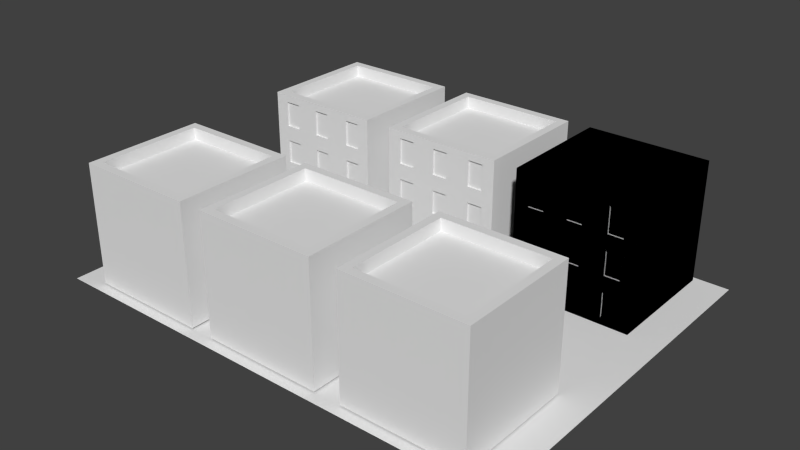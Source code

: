 # Source: Projeto.blend  (saved by Blender 2.76.0; exported with 4.5.12 LTS)
import bpy
from mathutils import Matrix  # noqa: F401  (used for matrix-valued properties, if any)

bpy.ops.wm.read_factory_settings(use_empty=True)
scene = bpy.context.scene
scene.name = 'Scene'

# ---- collections
col_collection_1 = bpy.data.collections.new('Collection 1'); scene.collection.children.link(col_collection_1)

# ---- materials (node trees are filled in below, after node groups)
mat_material = bpy.data.materials.new('Material')
mat_material.alpha_threshold = 0.0
mat_material.use_transparent_shadow = False
mat_material.roughness = 0.5
mat_material.line_color = (0.0, 0.0, 0.0, 1.0)

# ---- material node trees

# ---- world
world_world = bpy.data.worlds.new('World'); scene.world = world_world
world_world.color = (0.05088, 0.05088, 0.05088)
world_world.use_sun_shadow = False
world_world.sun_shadow_jitter_overblur = 0.0
world_world.cycles.sampling_method = 'MANUAL'
world_world.cycles.sample_map_resolution = 256

# ---- meshes
me_cube_011 = bpy.data.meshes.new('Cube.011')
me_cube_011.from_pydata([(1.007, 1.833, -1.04), (1.007, -0.1669, -1.04), (-0.9925, -0.1669, -1.04), (-0.9925, 1.833, -1.04), (1.007, 1.833, 0.9601), (1.007, -0.1669, 0.9601), (-0.9925, -0.1669, 0.9601), (-0.9925, 1.833, 0.9601), (0.8692, 1.695, 0.9601), (0.8692, -0.02863, 0.9601), (-0.8542, 1.695, 0.9601), (-0.8542, -0.02863, 0.9601), (0.8692, 1.695, 0.7638), (0.8692, -0.02863, 0.7638), (-0.8542, 1.695, 0.7638), (-0.8542, -0.02863, 0.7638), (1.007, -0.1669, 0.4048), (-0.9925, -0.1669, 0.4073), (1.007, -0.1669, -0.2509), (-0.9925, -0.1669, -0.2586), (1.007, -0.1669, 0.141), (-0.9925, -0.1669, 0.141), (1.007, -0.1669, 0.8342), (-0.9925, -0.1669, 0.8367), (-0.9925, -0.1669, -0.9265), (1.007, -0.1669, -0.9265), (-0.9925, -0.1669, -0.5224), (1.007, -0.1669, -0.5224), (-0.769, -0.1669, 0.8364), (-0.769, -0.1669, -0.9265), (-0.769, -0.1669, -0.5224), (-0.769, -0.1669, -1.04), (-0.769, -0.1669, 0.407), (-0.769, -0.1669, -0.2577), (-0.769, -0.1669, 0.141), (-0.5025, -0.1669, 0.8361), (-0.5025, -0.1669, -1.04), (-0.5025, -0.1669, -0.9265), (-0.5025, -0.1669, -0.5224), (-0.5025, -0.1669, 0.4067), (-0.5025, -0.1669, -0.2567), (-0.5025, -0.1669, 0.141), (-0.1204, -0.1669, 0.8356), (-0.1204, -0.1669, -0.9265), (-0.1204, -0.1669, -0.5224), (-0.1204, -0.1669, 0.4062), (-0.1204, -0.1669, -0.2552), (-0.1204, -0.1669, 0.141), (0.1373, -0.1669, 0.8353), (0.1329, -0.1669, -0.9265), (0.1339, -0.1669, -0.5224), (0.1362, -0.1669, 0.4059), (0.1346, -0.1669, -0.2542), (0.1355, -0.1669, 0.141), (0.5416, -0.1669, 0.8347), (0.5505, -0.1669, -0.9265), (0.5484, -0.1669, -0.5224), (0.5438, -0.1669, 0.4054), (0.5471, -0.1669, -0.2526), (0.5451, -0.1669, 0.141), (0.7993, -0.1669, 0.8344), (0.7993, -0.1669, -0.9265), (0.7993, -0.1669, -0.5224), (0.7993, -0.1669, 0.405), (0.7993, -0.1669, -0.2517), (0.7993, -0.1669, 0.141), (-0.769, -0.1384, 0.8364), (-0.769, -0.1384, 0.407), (-0.769, -0.1384, -0.5224), (-0.769, -0.1384, -0.9265), (-0.769, -0.1384, 0.141), (-0.769, -0.1384, -0.2577), (-0.5025, -0.1384, 0.8361), (-0.5025, -0.1384, -0.9265), (-0.5025, -0.1384, -0.5224), (-0.5025, -0.1384, 0.4067), (-0.5025, -0.1384, -0.2567), (-0.5025, -0.1384, 0.141), (-0.1204, -0.1384, -0.5224), (-0.1204, -0.1384, -0.9265), (-0.1204, -0.1384, 0.141), (-0.1204, -0.1384, -0.2552), (-0.1204, -0.1384, 0.8356), (-0.1204, -0.1384, 0.4062), (0.1373, -0.1384, 0.8353), (0.1329, -0.1384, -0.9265), (0.1339, -0.1384, -0.5224), (0.1362, -0.1384, 0.4059), (0.1346, -0.1384, -0.2542), (0.1355, -0.1384, 0.141), (0.5416, -0.1384, 0.8347), (0.5438, -0.1384, 0.4054), (0.5484, -0.1384, -0.5224), (0.5505, -0.1384, -0.9265), (0.5451, -0.1384, 0.141), (0.5471, -0.1384, -0.2526), (0.7993, -0.1384, 0.8344), (0.7993, -0.1384, -0.9265), (0.7993, -0.1384, -0.5224), (0.7993, -0.1384, 0.405), (0.7993, -0.1384, -0.2517), (0.7993, -0.1384, 0.141)], [], [(10, 11, 15, 14), (7, 6, 11, 10), (0, 4, 5, 22, 16, 20, 18, 27, 25, 1), (31, 29, 24, 2), (2, 24, 26, 19, 21, 17, 23, 6, 7, 3), (4, 0, 3, 7), (4, 7, 10, 8), (6, 5, 9, 11), (5, 4, 8, 9), (12, 14, 15, 13), (8, 10, 14, 12), (11, 9, 13, 15), (9, 8, 12, 13), (32, 28, 23, 17), (33, 34, 21, 19), (34, 32, 17, 21), (22, 5, 6, 23, 28, 35, 42, 48, 54, 60), (29, 30, 26, 24), (30, 33, 19, 26), (44, 46, 40, 38), (47, 45, 39, 41), (45, 42, 35, 39), (1, 25, 61, 55, 49, 43, 37, 36), (43, 44, 38, 37), (46, 47, 41, 40), (36, 37, 29, 31), (38, 40, 33, 30), (29, 37, 73, 69), (41, 39, 32, 34), (56, 55, 93, 92), (63, 60, 96, 99), (56, 58, 52, 50), (55, 56, 50, 49), (59, 57, 51, 53), (58, 59, 53, 52), (57, 54, 48, 51), (46, 52, 88, 81), (54, 57, 91, 90), (53, 51, 45, 47), (64, 65, 101, 100), (50, 52, 46, 44), (16, 22, 60, 63), (25, 27, 62, 61), (20, 16, 63, 65), (18, 20, 65, 64), (27, 18, 64, 62), (45, 51, 87, 83), (65, 63, 57, 59), (35, 28, 66, 72), (50, 44, 78, 86), (62, 64, 58, 56), (73, 74, 68, 69), (76, 77, 70, 71), (75, 72, 66, 67), (87, 84, 82, 83), (85, 86, 78, 79), (88, 89, 80, 81), (97, 98, 92, 93), (100, 101, 94, 95), (99, 96, 90, 91), (53, 47, 80, 89), (38, 30, 68, 74), (51, 48, 84, 87), (59, 58, 95, 94), (32, 39, 75, 67), (49, 50, 86, 85), (33, 40, 76, 71), (60, 54, 90, 96), (41, 34, 70, 77), (52, 53, 89, 88), (44, 43, 79, 78), (55, 61, 97, 93), (62, 56, 92, 98), (47, 46, 81, 80), (57, 63, 99, 91), (37, 38, 74, 73), (28, 32, 67, 66), (42, 45, 83, 82), (58, 64, 100, 95), (48, 42, 82, 84), (65, 59, 94, 101), (40, 41, 77, 76), (30, 29, 69, 68), (43, 49, 85, 79), (61, 62, 98, 97), (39, 35, 72, 75), (34, 33, 71, 70)])
_uv = me_cube_011.uv_layers.new(name='UVMap')
_uv.uv.foreach_set('vector', [1.316, 0.42, -0.316, 0.42, -0.316, 0.2316, 1.316, 0.2316, 8.782e-05, 0.9999, 8.654e-05, 8.72e-05, 0.05188, 0.06922, 0.05189, 0.9308, 0.991, -0.0001295, 0.991, 0.9818, 0.009049, 0.9818, 0.009049, 0.92, 0.009049, 0.7092, 0.009049, 0.5796, 0.009049, 0.3873, 0.009049, 0.254, 0.009049, 0.05554, 0.009049, -0.0001295, 0.1126, 0.001033, 0.1126, 0.05761, 0.001033, 0.05761, 0.001033, 0.001033, 9.998e-05, 0.9999, 9.999e-05, 0.9432, 0.0001, 0.7412, 0.0001, 0.6093, 0.0001001, 0.4096, 0.0001001, 0.2764, 0.0001001, 0.06177, 0.0001002, 9.998e-05, 0.9999, 0.0001001, 0.9999, 0.9999, 0.9999, 9.998e-05, 0.9999, 0.9999, 0.0001003, 0.9999, 9.998e-05, 0.0001002, 0.7492, 0.9999, 8.782e-05, 0.9999, 0.05189, 0.9308, 0.6974, 0.9308, 8.654e-05, 8.72e-05, 0.7492, 8.654e-05, 0.6974, 0.06922, 0.05188, 0.06922, 0.7492, 8.654e-05, 0.7492, 0.9999, 0.6974, 0.9308, 0.6974, 0.06922, 0.9333, 0.8884, 0.1479, 0.8884, 0.1479, 0.1029, 0.9333, 0.1029, 1.316, 0.6089, -0.316, 0.6089, -0.316, 0.4204, 1.316, 0.4204, -0.316, -0.1461, 1.316, -0.1461, 1.316, 0.04229, -0.316, 0.04229, -0.316, 0.04274, 1.316, 0.04274, 1.316, 0.2311, -0.316, 0.2311, 0.1126, 0.723, 0.1126, 0.9373, 0.001033, 0.9374, 0.001033, 0.7232, 0.1126, 0.3913, 0.1126, 0.5903, 0.001033, 0.5903, 0.001033, 0.3909, 0.1126, 0.5903, 0.1126, 0.723, 0.001033, 0.7232, 0.001033, 0.5903, 0.999, 0.9361, 0.999, 0.999, 0.001033, 0.999, 0.001033, 0.9374, 0.1126, 0.9373, 0.2456, 0.9371, 0.4362, 0.9369, 0.5648, 0.9367, 0.7665, 0.9364, 0.8951, 0.9363, 0.1126, 0.05761, 0.1126, 0.2593, 0.001033, 0.2593, 0.001033, 0.05761, 0.1126, 0.2593, 0.1126, 0.3913, 0.001033, 0.3909, 0.001033, 0.2593, 0.4362, 0.2593, 0.4362, 0.3926, 0.2456, 0.3918, 0.2456, 0.2593, 0.4362, 0.5903, 0.4362, 0.7226, 0.2456, 0.7229, 0.2456, 0.5903, 0.4362, 0.7226, 0.4362, 0.9369, 0.2456, 0.9371, 0.2456, 0.7229, 0.999, 0.001033, 0.999, 0.05761, 0.8951, 0.05761, 0.7709, 0.05761, 0.5626, 0.05761, 0.4362, 0.05761, 0.2456, 0.05761, 0.2456, 0.001033, 0.4362, 0.05761, 0.4362, 0.2593, 0.2456, 0.2593, 0.2456, 0.05761, 0.4362, 0.3926, 0.4362, 0.5903, 0.2456, 0.5903, 0.2456, 0.3918, 0.2456, 0.001033, 0.2456, 0.05761, 0.1126, 0.05761, 0.1126, 0.001033, 0.2456, 0.2593, 0.2456, 0.3918, 0.1126, 0.3913, 0.1126, 0.2593, 0.1126, 0.05761, 0.2456, 0.05761, 0.2456, 0.05761, 0.1126, 0.05761, 0.2456, 0.5903, 0.2456, 0.7229, 0.1126, 0.723, 0.1126, 0.5903, 0.7699, 0.2593, 0.7709, 0.05761, 0.7709, 0.05761, 0.7699, 0.2593, 0.8951, 0.722, 0.8951, 0.9363, 0.8951, 0.9363, 0.8951, 0.722, 0.7699, 0.2593, 0.7693, 0.3939, 0.5634, 0.3931, 0.5631, 0.2593, 0.7709, 0.05761, 0.7699, 0.2593, 0.5631, 0.2593, 0.5626, 0.05761, 0.7683, 0.5903, 0.7676, 0.7222, 0.5642, 0.7224, 0.5639, 0.5903, 0.7693, 0.3939, 0.7683, 0.5903, 0.5639, 0.5903, 0.5634, 0.3931, 0.7676, 0.7222, 0.7665, 0.9364, 0.5648, 0.9367, 0.5642, 0.7224, 0.4362, 0.3926, 0.5634, 0.3931, 0.5634, 0.3931, 0.4362, 0.3926, 0.7665, 0.9364, 0.7676, 0.7222, 0.7676, 0.7222, 0.7665, 0.9364, 0.5639, 0.5903, 0.5642, 0.7224, 0.4362, 0.7226, 0.4362, 0.5903, 0.8951, 0.3944, 0.8951, 0.5903, 0.8951, 0.5903, 0.8951, 0.3944, 0.5631, 0.2593, 0.5634, 0.3931, 0.4362, 0.3926, 0.4362, 0.2593, 0.999, 0.7219, 0.999, 0.9361, 0.8951, 0.9363, 0.8951, 0.722, 0.999, 0.05761, 0.999, 0.2593, 0.8951, 0.2593, 0.8951, 0.05761, 0.999, 0.5903, 0.999, 0.7219, 0.8951, 0.722, 0.8951, 0.5903, 0.999, 0.3948, 0.999, 0.5903, 0.8951, 0.5903, 0.8951, 0.3944, 0.999, 0.2593, 0.999, 0.3948, 0.8951, 0.3944, 0.8951, 0.2593, 0.4362, 0.7226, 0.5642, 0.7224, 0.5642, 0.7224, 0.4362, 0.7226, 0.8951, 0.5903, 0.8951, 0.722, 0.7676, 0.7222, 0.7683, 0.5903, 0.2456, 0.9371, 0.1126, 0.9373, 0.1126, 0.9373, 0.2456, 0.9371, 0.5631, 0.2593, 0.4362, 0.2593, 0.4362, 0.2593, 0.5631, 0.2593, 0.8951, 0.2593, 0.8951, 0.3944, 0.7693, 0.3939, 0.7699, 0.2593, 0.2456, 0.05761, 0.2456, 0.2593, 0.1126, 0.2593, 0.1126, 0.05761, 0.2456, 0.3918, 0.2456, 0.5903, 0.1126, 0.5903, 0.1126, 0.3913, 0.2456, 0.7229, 0.2456, 0.9371, 0.1126, 0.9373, 0.1126, 0.723, 0.5642, 0.7224, 0.5648, 0.9367, 0.4362, 0.9369, 0.4362, 0.7226, 0.5626, 0.05761, 0.5631, 0.2593, 0.4362, 0.2593, 0.4362, 0.05761, 0.5634, 0.3931, 0.5639, 0.5903, 0.4362, 0.5903, 0.4362, 0.3926, 0.8951, 0.05761, 0.8951, 0.2593, 0.7699, 0.2593, 0.7709, 0.05761, 0.8951, 0.3944, 0.8951, 0.5903, 0.7683, 0.5903, 0.7693, 0.3939, 0.8951, 0.722, 0.8951, 0.9363, 0.7665, 0.9364, 0.7676, 0.7222, 0.5639, 0.5903, 0.4362, 0.5903, 0.4362, 0.5903, 0.5639, 0.5903, 0.2456, 0.2593, 0.1126, 0.2593, 0.1126, 0.2593, 0.2456, 0.2593, 0.5642, 0.7224, 0.5648, 0.9367, 0.5648, 0.9367, 0.5642, 0.7224, 0.7683, 0.5903, 0.7693, 0.3939, 0.7693, 0.3939, 0.7683, 0.5903, 0.1126, 0.723, 0.2456, 0.7229, 0.2456, 0.7229, 0.1126, 0.723, 0.5626, 0.05761, 0.5631, 0.2593, 0.5631, 0.2593, 0.5626, 0.05761, 0.1126, 0.3913, 0.2456, 0.3918, 0.2456, 0.3918, 0.1126, 0.3913, 0.8951, 0.9363, 0.7665, 0.9364, 0.7665, 0.9364, 0.8951, 0.9363, 0.2456, 0.5903, 0.1126, 0.5903, 0.1126, 0.5903, 0.2456, 0.5903, 0.5634, 0.3931, 0.5639, 0.5903, 0.5639, 0.5903, 0.5634, 0.3931, 0.4362, 0.2593, 0.4362, 0.05761, 0.4362, 0.05761, 0.4362, 0.2593, 0.7709, 0.05761, 0.8951, 0.05761, 0.8951, 0.05761, 0.7709, 0.05761, 0.8951, 0.2593, 0.7699, 0.2593, 0.7699, 0.2593, 0.8951, 0.2593, 0.4362, 0.5903, 0.4362, 0.3926, 0.4362, 0.3926, 0.4362, 0.5903, 0.7676, 0.7222, 0.8951, 0.722, 0.8951, 0.722, 0.7676, 0.7222, 0.2456, 0.05761, 0.2456, 0.2593, 0.2456, 0.2593, 0.2456, 0.05761, 0.1126, 0.9373, 0.1126, 0.723, 0.1126, 0.723, 0.1126, 0.9373, 0.4362, 0.9369, 0.4362, 0.7226, 0.4362, 0.7226, 0.4362, 0.9369, 0.7693, 0.3939, 0.8951, 0.3944, 0.8951, 0.3944, 0.7693, 0.3939, 0.5648, 0.9367, 0.4362, 0.9369, 0.4362, 0.9369, 0.5648, 0.9367, 0.8951, 0.5903, 0.7683, 0.5903, 0.7683, 0.5903, 0.8951, 0.5903, 0.2456, 0.3918, 0.2456, 0.5903, 0.2456, 0.5903, 0.2456, 0.3918, 0.1126, 0.2593, 0.1126, 0.05761, 0.1126, 0.05761, 0.1126, 0.2593, 0.4362, 0.05761, 0.5626, 0.05761, 0.5626, 0.05761, 0.4362, 0.05761, 0.8951, 0.05761, 0.8951, 0.2593, 0.8951, 0.2593, 0.8951, 0.05761, 0.2456, 0.7229, 0.2456, 0.9371, 0.2456, 0.9371, 0.2456, 0.7229, 0.1126, 0.5903, 0.1126, 0.3913, 0.1126, 0.3913, 0.1126, 0.5903])
me_cube_011.materials.append(mat_material)
me_cube_011.use_remesh_preserve_volume = False
me_cube_011.use_remesh_preserve_attributes = False
me_cube_011.use_mirror_vertex_groups = False
me_cube_011.update()
me_cube_010 = bpy.data.meshes.new('Cube.010')
me_cube_010.from_pydata([(1.007, 1.833, -1.04), (1.007, -0.1669, -1.04), (-0.9925, -0.1669, -1.04), (-0.9925, 1.833, -1.04), (1.007, 1.833, 0.9601), (1.007, -0.1669, 0.9601), (-0.9925, -0.1669, 0.9601), (-0.9925, 1.833, 0.9601), (0.8692, 1.695, 0.9601), (0.8692, -0.02863, 0.9601), (-0.8542, 1.695, 0.9601), (-0.8542, -0.02863, 0.9601), (0.8692, 1.695, 0.7638), (0.8692, -0.02863, 0.7638), (-0.8542, 1.695, 0.7638), (-0.8542, -0.02863, 0.7638), (1.007, -0.1669, 0.4048), (-0.9925, -0.1669, 0.4073), (1.007, -0.1669, -0.2509), (-0.9925, -0.1669, -0.2586), (1.007, -0.1669, 0.141), (-0.9925, -0.1669, 0.141), (1.007, -0.1669, 0.8342), (-0.9925, -0.1669, 0.8367), (-0.9925, -0.1669, -0.9265), (1.007, -0.1669, -0.9265), (-0.9925, -0.1669, -0.5224), (1.007, -0.1669, -0.5224), (-0.769, -0.1669, 0.8364), (-0.769, -0.1669, -0.9265), (-0.769, -0.1669, -0.5224), (-0.769, -0.1669, -1.04), (-0.769, -0.1669, 0.407), (-0.769, -0.1669, -0.2577), (-0.769, -0.1669, 0.141), (-0.5025, -0.1669, 0.8361), (-0.5025, -0.1669, -1.04), (-0.5025, -0.1669, -0.9265), (-0.5025, -0.1669, -0.5224), (-0.5025, -0.1669, 0.4067), (-0.5025, -0.1669, -0.2567), (-0.5025, -0.1669, 0.141), (-0.1204, -0.1669, 0.8356), (-0.1204, -0.1669, -0.9265), (-0.1204, -0.1669, -0.5224), (-0.1204, -0.1669, 0.4062), (-0.1204, -0.1669, -0.2552), (-0.1204, -0.1669, 0.141), (0.1373, -0.1669, 0.8353), (0.1329, -0.1669, -0.9265), (0.1339, -0.1669, -0.5224), (0.1362, -0.1669, 0.4059), (0.1346, -0.1669, -0.2542), (0.1355, -0.1669, 0.141), (0.5416, -0.1669, 0.8347), (0.5505, -0.1669, -0.9265), (0.5484, -0.1669, -0.5224), (0.5438, -0.1669, 0.4054), (0.5471, -0.1669, -0.2526), (0.5451, -0.1669, 0.141), (0.7993, -0.1669, 0.8344), (0.7993, -0.1669, -0.9265), (0.7993, -0.1669, -0.5224), (0.7993, -0.1669, 0.405), (0.7993, -0.1669, -0.2517), (0.7993, -0.1669, 0.141), (-0.769, -0.1384, 0.8364), (-0.769, -0.1384, 0.407), (-0.769, -0.1384, -0.5224), (-0.769, -0.1384, -0.9265), (-0.769, -0.1384, 0.141), (-0.769, -0.1384, -0.2577), (-0.5025, -0.1384, 0.8361), (-0.5025, -0.1384, -0.9265), (-0.5025, -0.1384, -0.5224), (-0.5025, -0.1384, 0.4067), (-0.5025, -0.1384, -0.2567), (-0.5025, -0.1384, 0.141), (-0.1204, -0.1384, -0.5224), (-0.1204, -0.1384, -0.9265), (-0.1204, -0.1384, 0.141), (-0.1204, -0.1384, -0.2552), (-0.1204, -0.1384, 0.8356), (-0.1204, -0.1384, 0.4062), (0.1373, -0.1384, 0.8353), (0.1329, -0.1384, -0.9265), (0.1339, -0.1384, -0.5224), (0.1362, -0.1384, 0.4059), (0.1346, -0.1384, -0.2542), (0.1355, -0.1384, 0.141), (0.5416, -0.1384, 0.8347), (0.5438, -0.1384, 0.4054), (0.5484, -0.1384, -0.5224), (0.5505, -0.1384, -0.9265), (0.5451, -0.1384, 0.141), (0.5471, -0.1384, -0.2526), (0.7993, -0.1384, 0.8344), (0.7993, -0.1384, -0.9265), (0.7993, -0.1384, -0.5224), (0.7993, -0.1384, 0.405), (0.7993, -0.1384, -0.2517), (0.7993, -0.1384, 0.141)], [], [(10, 11, 15, 14), (7, 6, 11, 10), (0, 4, 5, 22, 16, 20, 18, 27, 25, 1), (31, 29, 24, 2), (2, 24, 26, 19, 21, 17, 23, 6, 7, 3), (4, 0, 3, 7), (4, 7, 10, 8), (6, 5, 9, 11), (5, 4, 8, 9), (12, 14, 15, 13), (8, 10, 14, 12), (11, 9, 13, 15), (9, 8, 12, 13), (32, 28, 23, 17), (33, 34, 21, 19), (34, 32, 17, 21), (22, 5, 6, 23, 28, 35, 42, 48, 54, 60), (29, 30, 26, 24), (30, 33, 19, 26), (44, 46, 40, 38), (47, 45, 39, 41), (45, 42, 35, 39), (1, 25, 61, 55, 49, 43, 37, 36), (43, 44, 38, 37), (46, 47, 41, 40), (36, 37, 29, 31), (38, 40, 33, 30), (29, 37, 73, 69), (41, 39, 32, 34), (56, 55, 93, 92), (63, 60, 96, 99), (56, 58, 52, 50), (55, 56, 50, 49), (59, 57, 51, 53), (58, 59, 53, 52), (57, 54, 48, 51), (46, 52, 88, 81), (54, 57, 91, 90), (53, 51, 45, 47), (64, 65, 101, 100), (50, 52, 46, 44), (16, 22, 60, 63), (25, 27, 62, 61), (20, 16, 63, 65), (18, 20, 65, 64), (27, 18, 64, 62), (45, 51, 87, 83), (65, 63, 57, 59), (35, 28, 66, 72), (50, 44, 78, 86), (62, 64, 58, 56), (73, 74, 68, 69), (76, 77, 70, 71), (75, 72, 66, 67), (87, 84, 82, 83), (85, 86, 78, 79), (88, 89, 80, 81), (97, 98, 92, 93), (100, 101, 94, 95), (99, 96, 90, 91), (53, 47, 80, 89), (38, 30, 68, 74), (51, 48, 84, 87), (59, 58, 95, 94), (32, 39, 75, 67), (49, 50, 86, 85), (33, 40, 76, 71), (60, 54, 90, 96), (41, 34, 70, 77), (52, 53, 89, 88), (44, 43, 79, 78), (55, 61, 97, 93), (62, 56, 92, 98), (47, 46, 81, 80), (57, 63, 99, 91), (37, 38, 74, 73), (28, 32, 67, 66), (42, 45, 83, 82), (58, 64, 100, 95), (48, 42, 82, 84), (65, 59, 94, 101), (40, 41, 77, 76), (30, 29, 69, 68), (43, 49, 85, 79), (61, 62, 98, 97), (39, 35, 72, 75), (34, 33, 71, 70)])
_uv = me_cube_010.uv_layers.new(name='UVMap')
_uv.uv.foreach_set('vector', [1.316, 0.42, -0.316, 0.42, -0.316, 0.2316, 1.316, 0.2316, -0.2995, 1.336, -0.2995, -0.3445, -0.1833, -0.2283, -0.1833, 1.22, 0.991, -0.0001295, 0.991, 0.9818, 0.009049, 0.9818, 0.009049, 0.92, 0.009049, 0.7092, 0.009049, 0.5796, 0.009049, 0.3873, 0.009049, 0.254, 0.009049, 0.05554, 0.009049, -0.0001295, 0.1126, 0.001033, 0.1126, 0.05761, 0.001033, 0.05761, 0.001033, 0.001033, 9.998e-05, 0.9999, 9.999e-05, 0.9432, 0.0001, 0.7412, 0.0001, 0.6093, 0.0001001, 0.4096, 0.0001001, 0.2764, 0.0001001, 0.06177, 0.0001002, 9.998e-05, 0.9999, 0.0001001, 0.9999, 0.9999, 0.9999, 9.998e-05, 0.9999, 0.9999, 0.0001003, 0.9999, 9.998e-05, 0.0001002, 1.381, 1.336, -0.2995, 1.336, -0.1833, 1.22, 1.265, 1.22, -0.2995, -0.3445, 1.381, -0.3445, 1.265, -0.2283, -0.1833, -0.2283, 1.381, -0.3445, 1.381, 1.336, 1.265, 1.22, 1.265, -0.2283, 0.9333, 0.8884, 0.1479, 0.8884, 0.1479, 0.1029, 0.9333, 0.1029, 1.316, 0.6089, -0.316, 0.6089, -0.316, 0.4204, 1.316, 0.4204, -0.316, -0.1461, 1.316, -0.1461, 1.316, 0.04229, -0.316, 0.04229, -0.316, 0.04274, 1.316, 0.04274, 1.316, 0.2311, -0.316, 0.2311, 0.1126, 0.723, 0.1126, 0.9373, 0.001033, 0.9374, 0.001033, 0.7232, 0.1126, 0.3913, 0.1126, 0.5903, 0.001033, 0.5903, 0.001033, 0.3909, 0.1126, 0.5903, 0.1126, 0.723, 0.001033, 0.7232, 0.001033, 0.5903, 0.999, 0.9361, 0.999, 0.999, 0.001033, 0.999, 0.001033, 0.9374, 0.1126, 0.9373, 0.2456, 0.9371, 0.4362, 0.9369, 0.5648, 0.9367, 0.7665, 0.9364, 0.8951, 0.9363, 0.1126, 0.05761, 0.1126, 0.2593, 0.001033, 0.2593, 0.001033, 0.05761, 0.1126, 0.2593, 0.1126, 0.3913, 0.001033, 0.3909, 0.001033, 0.2593, 0.4362, 0.2593, 0.4362, 0.3926, 0.2456, 0.3918, 0.2456, 0.2593, 0.4362, 0.5903, 0.4362, 0.7226, 0.2456, 0.7229, 0.2456, 0.5903, 0.4362, 0.7226, 0.4362, 0.9369, 0.2456, 0.9371, 0.2456, 0.7229, 0.999, 0.001033, 0.999, 0.05761, 0.8951, 0.05761, 0.7709, 0.05761, 0.5626, 0.05761, 0.4362, 0.05761, 0.2456, 0.05761, 0.2456, 0.001033, 0.4362, 0.05761, 0.4362, 0.2593, 0.2456, 0.2593, 0.2456, 0.05761, 0.4362, 0.3926, 0.4362, 0.5903, 0.2456, 0.5903, 0.2456, 0.3918, 0.2456, 0.001033, 0.2456, 0.05761, 0.1126, 0.05761, 0.1126, 0.001033, 0.2456, 0.2593, 0.2456, 0.3918, 0.1126, 0.3913, 0.1126, 0.2593, 0.1126, 0.05761, 0.2456, 0.05761, 0.2456, 0.05761, 0.1126, 0.05761, 0.2456, 0.5903, 0.2456, 0.7229, 0.1126, 0.723, 0.1126, 0.5903, 0.7699, 0.2593, 0.7709, 0.05761, 0.7709, 0.05761, 0.7699, 0.2593, 0.8951, 0.722, 0.8951, 0.9363, 0.8951, 0.9363, 0.8951, 0.722, 0.7699, 0.2593, 0.7693, 0.3939, 0.5634, 0.3931, 0.5631, 0.2593, 0.7709, 0.05761, 0.7699, 0.2593, 0.5631, 0.2593, 0.5626, 0.05761, 0.7683, 0.5903, 0.7676, 0.7222, 0.5642, 0.7224, 0.5639, 0.5903, 0.7693, 0.3939, 0.7683, 0.5903, 0.5639, 0.5903, 0.5634, 0.3931, 0.7676, 0.7222, 0.7665, 0.9364, 0.5648, 0.9367, 0.5642, 0.7224, 0.4362, 0.3926, 0.5634, 0.3931, 0.5634, 0.3931, 0.4362, 0.3926, 0.7665, 0.9364, 0.7676, 0.7222, 0.7676, 0.7222, 0.7665, 0.9364, 0.5639, 0.5903, 0.5642, 0.7224, 0.4362, 0.7226, 0.4362, 0.5903, 0.8951, 0.3944, 0.8951, 0.5903, 0.8951, 0.5903, 0.8951, 0.3944, 0.5631, 0.2593, 0.5634, 0.3931, 0.4362, 0.3926, 0.4362, 0.2593, 0.999, 0.7219, 0.999, 0.9361, 0.8951, 0.9363, 0.8951, 0.722, 0.999, 0.05761, 0.999, 0.2593, 0.8951, 0.2593, 0.8951, 0.05761, 0.999, 0.5903, 0.999, 0.7219, 0.8951, 0.722, 0.8951, 0.5903, 0.999, 0.3948, 0.999, 0.5903, 0.8951, 0.5903, 0.8951, 0.3944, 0.999, 0.2593, 0.999, 0.3948, 0.8951, 0.3944, 0.8951, 0.2593, 0.4362, 0.7226, 0.5642, 0.7224, 0.5642, 0.7224, 0.4362, 0.7226, 0.8951, 0.5903, 0.8951, 0.722, 0.7676, 0.7222, 0.7683, 0.5903, 0.2456, 0.9371, 0.1126, 0.9373, 0.1126, 0.9373, 0.2456, 0.9371, 0.5631, 0.2593, 0.4362, 0.2593, 0.4362, 0.2593, 0.5631, 0.2593, 0.8951, 0.2593, 0.8951, 0.3944, 0.7693, 0.3939, 0.7699, 0.2593, 0.2456, 0.05761, 0.2456, 0.2593, 0.1126, 0.2593, 0.1126, 0.05761, 0.2456, 0.3918, 0.2456, 0.5903, 0.1126, 0.5903, 0.1126, 0.3913, 0.2456, 0.7229, 0.2456, 0.9371, 0.1126, 0.9373, 0.1126, 0.723, 0.5642, 0.7224, 0.5648, 0.9367, 0.4362, 0.9369, 0.4362, 0.7226, 0.5626, 0.05761, 0.5631, 0.2593, 0.4362, 0.2593, 0.4362, 0.05761, 0.5634, 0.3931, 0.5639, 0.5903, 0.4362, 0.5903, 0.4362, 0.3926, 0.8951, 0.05761, 0.8951, 0.2593, 0.7699, 0.2593, 0.7709, 0.05761, 0.8951, 0.3944, 0.8951, 0.5903, 0.7683, 0.5903, 0.7693, 0.3939, 0.8951, 0.722, 0.8951, 0.9363, 0.7665, 0.9364, 0.7676, 0.7222, 0.5639, 0.5903, 0.4362, 0.5903, 0.4362, 0.5903, 0.5639, 0.5903, 0.2456, 0.2593, 0.1126, 0.2593, 0.1126, 0.2593, 0.2456, 0.2593, 0.5642, 0.7224, 0.5648, 0.9367, 0.5648, 0.9367, 0.5642, 0.7224, 0.7683, 0.5903, 0.7693, 0.3939, 0.7693, 0.3939, 0.7683, 0.5903, 0.1126, 0.723, 0.2456, 0.7229, 0.2456, 0.7229, 0.1126, 0.723, 0.5626, 0.05761, 0.5631, 0.2593, 0.5631, 0.2593, 0.5626, 0.05761, 0.1126, 0.3913, 0.2456, 0.3918, 0.2456, 0.3918, 0.1126, 0.3913, 0.8951, 0.9363, 0.7665, 0.9364, 0.7665, 0.9364, 0.8951, 0.9363, 0.2456, 0.5903, 0.1126, 0.5903, 0.1126, 0.5903, 0.2456, 0.5903, 0.5634, 0.3931, 0.5639, 0.5903, 0.5639, 0.5903, 0.5634, 0.3931, 0.4362, 0.2593, 0.4362, 0.05761, 0.4362, 0.05761, 0.4362, 0.2593, 0.7709, 0.05761, 0.8951, 0.05761, 0.8951, 0.05761, 0.7709, 0.05761, 0.8951, 0.2593, 0.7699, 0.2593, 0.7699, 0.2593, 0.8951, 0.2593, 0.4362, 0.5903, 0.4362, 0.3926, 0.4362, 0.3926, 0.4362, 0.5903, 0.7676, 0.7222, 0.8951, 0.722, 0.8951, 0.722, 0.7676, 0.7222, 0.2456, 0.05761, 0.2456, 0.2593, 0.2456, 0.2593, 0.2456, 0.05761, 0.1126, 0.9373, 0.1126, 0.723, 0.1126, 0.723, 0.1126, 0.9373, 0.4362, 0.9369, 0.4362, 0.7226, 0.4362, 0.7226, 0.4362, 0.9369, 0.7693, 0.3939, 0.8951, 0.3944, 0.8951, 0.3944, 0.7693, 0.3939, 0.5648, 0.9367, 0.4362, 0.9369, 0.4362, 0.9369, 0.5648, 0.9367, 0.8951, 0.5903, 0.7683, 0.5903, 0.7683, 0.5903, 0.8951, 0.5903, 0.2456, 0.3918, 0.2456, 0.5903, 0.2456, 0.5903, 0.2456, 0.3918, 0.1126, 0.2593, 0.1126, 0.05761, 0.1126, 0.05761, 0.1126, 0.2593, 0.4362, 0.05761, 0.5626, 0.05761, 0.5626, 0.05761, 0.4362, 0.05761, 0.8951, 0.05761, 0.8951, 0.2593, 0.8951, 0.2593, 0.8951, 0.05761, 0.2456, 0.7229, 0.2456, 0.9371, 0.2456, 0.9371, 0.2456, 0.7229, 0.1126, 0.5903, 0.1126, 0.3913, 0.1126, 0.3913, 0.1126, 0.5903])
me_cube_010.materials.append(mat_material)
me_cube_010.use_remesh_preserve_volume = False
me_cube_010.use_remesh_preserve_attributes = False
me_cube_010.use_mirror_vertex_groups = False
me_cube_010.update()
me_cube_009 = bpy.data.meshes.new('Cube.009')
me_cube_009.from_pydata([(1.007, 1.833, -1.04), (1.007, -0.1669, -1.04), (-0.9925, -0.1669, -1.04), (-0.9925, 1.833, -1.04), (1.007, 1.833, 0.9601), (1.007, -0.1669, 0.9601), (-0.9925, -0.1669, 0.9601), (-0.9925, 1.833, 0.9601), (0.8692, 1.695, 0.9601), (0.8692, -0.02863, 0.9601), (-0.8542, 1.695, 0.9601), (-0.8542, -0.02863, 0.9601), (0.8692, 1.695, 0.7638), (0.8692, -0.02863, 0.7638), (-0.8542, 1.695, 0.7638), (-0.8542, -0.02863, 0.7638), (1.007, -0.1669, 0.4048), (-0.9925, -0.1669, 0.4073), (1.007, -0.1669, -0.2509), (-0.9925, -0.1669, -0.2586), (1.007, -0.1669, 0.141), (-0.9925, -0.1669, 0.141), (1.007, -0.1669, 0.8342), (-0.9925, -0.1669, 0.8367), (-0.9925, -0.1669, -0.9265), (1.007, -0.1669, -0.9265), (-0.9925, -0.1669, -0.5224), (1.007, -0.1669, -0.5224), (-0.769, -0.1669, 0.8364), (-0.769, -0.1669, -0.9265), (-0.769, -0.1669, -0.5224), (-0.769, -0.1669, -1.04), (-0.769, -0.1669, 0.407), (-0.769, -0.1669, -0.2577), (-0.769, -0.1669, 0.141), (-0.5025, -0.1669, 0.8361), (-0.5025, -0.1669, -1.04), (-0.5025, -0.1669, -0.9265), (-0.5025, -0.1669, -0.5224), (-0.5025, -0.1669, 0.4067), (-0.5025, -0.1669, -0.2567), (-0.5025, -0.1669, 0.141), (-0.1204, -0.1669, 0.8356), (-0.1204, -0.1669, -0.9265), (-0.1204, -0.1669, -0.5224), (-0.1204, -0.1669, 0.4062), (-0.1204, -0.1669, -0.2552), (-0.1204, -0.1669, 0.141), (0.1373, -0.1669, 0.8353), (0.1329, -0.1669, -0.9265), (0.1339, -0.1669, -0.5224), (0.1362, -0.1669, 0.4059), (0.1346, -0.1669, -0.2542), (0.1355, -0.1669, 0.141), (0.5416, -0.1669, 0.8347), (0.5505, -0.1669, -0.9265), (0.5484, -0.1669, -0.5224), (0.5438, -0.1669, 0.4054), (0.5471, -0.1669, -0.2526), (0.5451, -0.1669, 0.141), (0.7993, -0.1669, 0.8344), (0.7993, -0.1669, -0.9265), (0.7993, -0.1669, -0.5224), (0.7993, -0.1669, 0.405), (0.7993, -0.1669, -0.2517), (0.7993, -0.1669, 0.141), (-0.769, -0.1384, 0.8364), (-0.769, -0.1384, 0.407), (-0.769, -0.1384, -0.5224), (-0.769, -0.1384, -0.9265), (-0.769, -0.1384, 0.141), (-0.769, -0.1384, -0.2577), (-0.5025, -0.1384, 0.8361), (-0.5025, -0.1384, -0.9265), (-0.5025, -0.1384, -0.5224), (-0.5025, -0.1384, 0.4067), (-0.5025, -0.1384, -0.2567), (-0.5025, -0.1384, 0.141), (-0.1204, -0.1384, -0.5224), (-0.1204, -0.1384, -0.9265), (-0.1204, -0.1384, 0.141), (-0.1204, -0.1384, -0.2552), (-0.1204, -0.1384, 0.8356), (-0.1204, -0.1384, 0.4062), (0.1373, -0.1384, 0.8353), (0.1329, -0.1384, -0.9265), (0.1339, -0.1384, -0.5224), (0.1362, -0.1384, 0.4059), (0.1346, -0.1384, -0.2542), (0.1355, -0.1384, 0.141), (0.5416, -0.1384, 0.8347), (0.5438, -0.1384, 0.4054), (0.5484, -0.1384, -0.5224), (0.5505, -0.1384, -0.9265), (0.5451, -0.1384, 0.141), (0.5471, -0.1384, -0.2526), (0.7993, -0.1384, 0.8344), (0.7993, -0.1384, -0.9265), (0.7993, -0.1384, -0.5224), (0.7993, -0.1384, 0.405), (0.7993, -0.1384, -0.2517), (0.7993, -0.1384, 0.141)], [], [(10, 11, 15, 14), (7, 6, 11, 10), (0, 4, 5, 22, 16, 20, 18, 27, 25, 1), (31, 29, 24, 2), (2, 24, 26, 19, 21, 17, 23, 6, 7, 3), (4, 0, 3, 7), (4, 7, 10, 8), (6, 5, 9, 11), (5, 4, 8, 9), (12, 14, 15, 13), (8, 10, 14, 12), (11, 9, 13, 15), (9, 8, 12, 13), (32, 28, 23, 17), (33, 34, 21, 19), (34, 32, 17, 21), (22, 5, 6, 23, 28, 35, 42, 48, 54, 60), (29, 30, 26, 24), (30, 33, 19, 26), (44, 46, 40, 38), (47, 45, 39, 41), (45, 42, 35, 39), (1, 25, 61, 55, 49, 43, 37, 36), (43, 44, 38, 37), (46, 47, 41, 40), (36, 37, 29, 31), (38, 40, 33, 30), (29, 37, 73, 69), (41, 39, 32, 34), (56, 55, 93, 92), (63, 60, 96, 99), (56, 58, 52, 50), (55, 56, 50, 49), (59, 57, 51, 53), (58, 59, 53, 52), (57, 54, 48, 51), (46, 52, 88, 81), (54, 57, 91, 90), (53, 51, 45, 47), (64, 65, 101, 100), (50, 52, 46, 44), (16, 22, 60, 63), (25, 27, 62, 61), (20, 16, 63, 65), (18, 20, 65, 64), (27, 18, 64, 62), (45, 51, 87, 83), (65, 63, 57, 59), (35, 28, 66, 72), (50, 44, 78, 86), (62, 64, 58, 56), (73, 74, 68, 69), (76, 77, 70, 71), (75, 72, 66, 67), (87, 84, 82, 83), (85, 86, 78, 79), (88, 89, 80, 81), (97, 98, 92, 93), (100, 101, 94, 95), (99, 96, 90, 91), (53, 47, 80, 89), (38, 30, 68, 74), (51, 48, 84, 87), (59, 58, 95, 94), (32, 39, 75, 67), (49, 50, 86, 85), (33, 40, 76, 71), (60, 54, 90, 96), (41, 34, 70, 77), (52, 53, 89, 88), (44, 43, 79, 78), (55, 61, 97, 93), (62, 56, 92, 98), (47, 46, 81, 80), (57, 63, 99, 91), (37, 38, 74, 73), (28, 32, 67, 66), (42, 45, 83, 82), (58, 64, 100, 95), (48, 42, 82, 84), (65, 59, 94, 101), (40, 41, 77, 76), (30, 29, 69, 68), (43, 49, 85, 79), (61, 62, 98, 97), (39, 35, 72, 75), (34, 33, 71, 70)])
_uv = me_cube_009.uv_layers.new(name='UVMap')
_uv.uv.foreach_set('vector', [1.316, 0.42, -0.316, 0.42, -0.316, 0.2316, 1.316, 0.2316, -0.2995, 1.336, -0.2995, -0.3445, -0.1833, -0.2283, -0.1833, 1.22, 0.991, -0.0001295, 0.991, 0.9818, 0.009049, 0.9818, 0.009049, 0.92, 0.009049, 0.7092, 0.009049, 0.5796, 0.009049, 0.3873, 0.009049, 0.254, 0.009049, 0.05554, 0.009049, -0.0001295, 0.1126, 0.001033, 0.1126, 0.05761, 0.001033, 0.05761, 0.001033, 0.001033, 9.998e-05, 0.9999, 9.999e-05, 0.9432, 0.0001, 0.7412, 0.0001, 0.6093, 0.0001001, 0.4096, 0.0001001, 0.2764, 0.0001001, 0.06177, 0.0001002, 9.998e-05, 0.9999, 0.0001001, 0.9999, 0.9999, 0.9999, 9.998e-05, 0.9999, 0.9999, 0.0001003, 0.9999, 9.998e-05, 0.0001002, 1.381, 1.336, -0.2995, 1.336, -0.1833, 1.22, 1.265, 1.22, -0.2995, -0.3445, 1.381, -0.3445, 1.265, -0.2283, -0.1833, -0.2283, 1.381, -0.3445, 1.381, 1.336, 1.265, 1.22, 1.265, -0.2283, 0.9333, 0.8884, 0.1479, 0.8884, 0.1479, 0.1029, 0.9333, 0.1029, 1.316, 0.6089, -0.316, 0.6089, -0.316, 0.4204, 1.316, 0.4204, -0.316, -0.1461, 1.316, -0.1461, 1.316, 0.04229, -0.316, 0.04229, -0.316, 0.04274, 1.316, 0.04274, 1.316, 0.2311, -0.316, 0.2311, 0.1126, 0.723, 0.1126, 0.9373, 0.001033, 0.9374, 0.001033, 0.7232, 0.1126, 0.3913, 0.1126, 0.5903, 0.001033, 0.5903, 0.001033, 0.3909, 0.1126, 0.5903, 0.1126, 0.723, 0.001033, 0.7232, 0.001033, 0.5903, 0.999, 0.9361, 0.999, 0.999, 0.001033, 0.999, 0.001033, 0.9374, 0.1126, 0.9373, 0.2456, 0.9371, 0.4362, 0.9369, 0.5648, 0.9367, 0.7665, 0.9364, 0.8951, 0.9363, 0.1126, 0.05761, 0.1126, 0.2593, 0.001033, 0.2593, 0.001033, 0.05761, 0.1126, 0.2593, 0.1126, 0.3913, 0.001033, 0.3909, 0.001033, 0.2593, 0.4362, 0.2593, 0.4362, 0.3926, 0.2456, 0.3918, 0.2456, 0.2593, 0.4362, 0.5903, 0.4362, 0.7226, 0.2456, 0.7229, 0.2456, 0.5903, 0.4362, 0.7226, 0.4362, 0.9369, 0.2456, 0.9371, 0.2456, 0.7229, 0.999, 0.001033, 0.999, 0.05761, 0.8951, 0.05761, 0.7709, 0.05761, 0.5626, 0.05761, 0.4362, 0.05761, 0.2456, 0.05761, 0.2456, 0.001033, 0.4362, 0.05761, 0.4362, 0.2593, 0.2456, 0.2593, 0.2456, 0.05761, 0.4362, 0.3926, 0.4362, 0.5903, 0.2456, 0.5903, 0.2456, 0.3918, 0.2456, 0.001033, 0.2456, 0.05761, 0.1126, 0.05761, 0.1126, 0.001033, 0.2456, 0.2593, 0.2456, 0.3918, 0.1126, 0.3913, 0.1126, 0.2593, 0.1126, 0.05761, 0.2456, 0.05761, 0.2456, 0.05761, 0.1126, 0.05761, 0.2456, 0.5903, 0.2456, 0.7229, 0.1126, 0.723, 0.1126, 0.5903, 0.7699, 0.2593, 0.7709, 0.05761, 0.7709, 0.05761, 0.7699, 0.2593, 0.8951, 0.722, 0.8951, 0.9363, 0.8951, 0.9363, 0.8951, 0.722, 0.7699, 0.2593, 0.7693, 0.3939, 0.5634, 0.3931, 0.5631, 0.2593, 0.7709, 0.05761, 0.7699, 0.2593, 0.5631, 0.2593, 0.5626, 0.05761, 0.7683, 0.5903, 0.7676, 0.7222, 0.5642, 0.7224, 0.5639, 0.5903, 0.7693, 0.3939, 0.7683, 0.5903, 0.5639, 0.5903, 0.5634, 0.3931, 0.7676, 0.7222, 0.7665, 0.9364, 0.5648, 0.9367, 0.5642, 0.7224, 0.4362, 0.3926, 0.5634, 0.3931, 0.5634, 0.3931, 0.4362, 0.3926, 0.7665, 0.9364, 0.7676, 0.7222, 0.7676, 0.7222, 0.7665, 0.9364, 0.5639, 0.5903, 0.5642, 0.7224, 0.4362, 0.7226, 0.4362, 0.5903, 0.8951, 0.3944, 0.8951, 0.5903, 0.8951, 0.5903, 0.8951, 0.3944, 0.5631, 0.2593, 0.5634, 0.3931, 0.4362, 0.3926, 0.4362, 0.2593, 0.999, 0.7219, 0.999, 0.9361, 0.8951, 0.9363, 0.8951, 0.722, 0.999, 0.05761, 0.999, 0.2593, 0.8951, 0.2593, 0.8951, 0.05761, 0.999, 0.5903, 0.999, 0.7219, 0.8951, 0.722, 0.8951, 0.5903, 0.999, 0.3948, 0.999, 0.5903, 0.8951, 0.5903, 0.8951, 0.3944, 0.999, 0.2593, 0.999, 0.3948, 0.8951, 0.3944, 0.8951, 0.2593, 0.4362, 0.7226, 0.5642, 0.7224, 0.5642, 0.7224, 0.4362, 0.7226, 0.8951, 0.5903, 0.8951, 0.722, 0.7676, 0.7222, 0.7683, 0.5903, 0.2456, 0.9371, 0.1126, 0.9373, 0.1126, 0.9373, 0.2456, 0.9371, 0.5631, 0.2593, 0.4362, 0.2593, 0.4362, 0.2593, 0.5631, 0.2593, 0.8951, 0.2593, 0.8951, 0.3944, 0.7693, 0.3939, 0.7699, 0.2593, 0.2456, 0.05761, 0.2456, 0.2593, 0.1126, 0.2593, 0.1126, 0.05761, 0.2456, 0.3918, 0.2456, 0.5903, 0.1126, 0.5903, 0.1126, 0.3913, 0.2456, 0.7229, 0.2456, 0.9371, 0.1126, 0.9373, 0.1126, 0.723, 0.5642, 0.7224, 0.5648, 0.9367, 0.4362, 0.9369, 0.4362, 0.7226, 0.5626, 0.05761, 0.5631, 0.2593, 0.4362, 0.2593, 0.4362, 0.05761, 0.5634, 0.3931, 0.5639, 0.5903, 0.4362, 0.5903, 0.4362, 0.3926, 0.8951, 0.05761, 0.8951, 0.2593, 0.7699, 0.2593, 0.7709, 0.05761, 0.8951, 0.3944, 0.8951, 0.5903, 0.7683, 0.5903, 0.7693, 0.3939, 0.8951, 0.722, 0.8951, 0.9363, 0.7665, 0.9364, 0.7676, 0.7222, 0.5639, 0.5903, 0.4362, 0.5903, 0.4362, 0.5903, 0.5639, 0.5903, 0.2456, 0.2593, 0.1126, 0.2593, 0.1126, 0.2593, 0.2456, 0.2593, 0.5642, 0.7224, 0.5648, 0.9367, 0.5648, 0.9367, 0.5642, 0.7224, 0.7683, 0.5903, 0.7693, 0.3939, 0.7693, 0.3939, 0.7683, 0.5903, 0.1126, 0.723, 0.2456, 0.7229, 0.2456, 0.7229, 0.1126, 0.723, 0.5626, 0.05761, 0.5631, 0.2593, 0.5631, 0.2593, 0.5626, 0.05761, 0.1126, 0.3913, 0.2456, 0.3918, 0.2456, 0.3918, 0.1126, 0.3913, 0.8951, 0.9363, 0.7665, 0.9364, 0.7665, 0.9364, 0.8951, 0.9363, 0.2456, 0.5903, 0.1126, 0.5903, 0.1126, 0.5903, 0.2456, 0.5903, 0.5634, 0.3931, 0.5639, 0.5903, 0.5639, 0.5903, 0.5634, 0.3931, 0.4362, 0.2593, 0.4362, 0.05761, 0.4362, 0.05761, 0.4362, 0.2593, 0.7709, 0.05761, 0.8951, 0.05761, 0.8951, 0.05761, 0.7709, 0.05761, 0.8951, 0.2593, 0.7699, 0.2593, 0.7699, 0.2593, 0.8951, 0.2593, 0.4362, 0.5903, 0.4362, 0.3926, 0.4362, 0.3926, 0.4362, 0.5903, 0.7676, 0.7222, 0.8951, 0.722, 0.8951, 0.722, 0.7676, 0.7222, 0.2456, 0.05761, 0.2456, 0.2593, 0.2456, 0.2593, 0.2456, 0.05761, 0.1126, 0.9373, 0.1126, 0.723, 0.1126, 0.723, 0.1126, 0.9373, 0.4362, 0.9369, 0.4362, 0.7226, 0.4362, 0.7226, 0.4362, 0.9369, 0.7693, 0.3939, 0.8951, 0.3944, 0.8951, 0.3944, 0.7693, 0.3939, 0.5648, 0.9367, 0.4362, 0.9369, 0.4362, 0.9369, 0.5648, 0.9367, 0.8951, 0.5903, 0.7683, 0.5903, 0.7683, 0.5903, 0.8951, 0.5903, 0.2456, 0.3918, 0.2456, 0.5903, 0.2456, 0.5903, 0.2456, 0.3918, 0.1126, 0.2593, 0.1126, 0.05761, 0.1126, 0.05761, 0.1126, 0.2593, 0.4362, 0.05761, 0.5626, 0.05761, 0.5626, 0.05761, 0.4362, 0.05761, 0.8951, 0.05761, 0.8951, 0.2593, 0.8951, 0.2593, 0.8951, 0.05761, 0.2456, 0.7229, 0.2456, 0.9371, 0.2456, 0.9371, 0.2456, 0.7229, 0.1126, 0.5903, 0.1126, 0.3913, 0.1126, 0.3913, 0.1126, 0.5903])
me_cube_009.materials.append(mat_material)
me_cube_009.use_remesh_preserve_volume = False
me_cube_009.use_remesh_preserve_attributes = False
me_cube_009.use_mirror_vertex_groups = False
me_cube_009.update()
me_cube_008 = bpy.data.meshes.new('Cube.008')
me_cube_008.from_pydata([(1.007, 1.833, -1.04), (1.007, -0.1669, -1.04), (-0.9925, -0.1669, -1.04), (-0.9925, 1.833, -1.04), (1.007, 1.833, 0.9601), (1.007, -0.1669, 0.9601), (-0.9925, -0.1669, 0.9601), (-0.9925, 1.833, 0.9601), (0.8692, 1.695, 0.9601), (0.8692, -0.02863, 0.9601), (-0.8542, 1.695, 0.9601), (-0.8542, -0.02863, 0.9601), (0.8692, 1.695, 0.7638), (0.8692, -0.02863, 0.7638), (-0.8542, 1.695, 0.7638), (-0.8542, -0.02863, 0.7638), (1.007, -0.1669, 0.4048), (-0.9925, -0.1669, 0.4073), (1.007, -0.1669, -0.2509), (-0.9925, -0.1669, -0.2586), (1.007, -0.1669, 0.141), (-0.9925, -0.1669, 0.141), (1.007, -0.1669, 0.8342), (-0.9925, -0.1669, 0.8367), (-0.9925, -0.1669, -0.9265), (1.007, -0.1669, -0.9265), (-0.9925, -0.1669, -0.5224), (1.007, -0.1669, -0.5224), (-0.769, -0.1669, 0.8364), (-0.769, -0.1669, -0.9265), (-0.769, -0.1669, -0.5224), (-0.769, -0.1669, -1.04), (-0.769, -0.1669, 0.407), (-0.769, -0.1669, -0.2577), (-0.769, -0.1669, 0.141), (-0.5025, -0.1669, 0.8361), (-0.5025, -0.1669, -1.04), (-0.5025, -0.1669, -0.9265), (-0.5025, -0.1669, -0.5224), (-0.5025, -0.1669, 0.4067), (-0.5025, -0.1669, -0.2567), (-0.5025, -0.1669, 0.141), (-0.1204, -0.1669, 0.8356), (-0.1204, -0.1669, -0.9265), (-0.1204, -0.1669, -0.5224), (-0.1204, -0.1669, 0.4062), (-0.1204, -0.1669, -0.2552), (-0.1204, -0.1669, 0.141), (0.1373, -0.1669, 0.8353), (0.1329, -0.1669, -0.9265), (0.1339, -0.1669, -0.5224), (0.1362, -0.1669, 0.4059), (0.1346, -0.1669, -0.2542), (0.1355, -0.1669, 0.141), (0.5416, -0.1669, 0.8347), (0.5505, -0.1669, -0.9265), (0.5484, -0.1669, -0.5224), (0.5438, -0.1669, 0.4054), (0.5471, -0.1669, -0.2526), (0.5451, -0.1669, 0.141), (0.7993, -0.1669, 0.8344), (0.7993, -0.1669, -0.9265), (0.7993, -0.1669, -0.5224), (0.7993, -0.1669, 0.405), (0.7993, -0.1669, -0.2517), (0.7993, -0.1669, 0.141), (-0.769, -0.1384, 0.8364), (-0.769, -0.1384, 0.407), (-0.769, -0.1384, -0.5224), (-0.769, -0.1384, -0.9265), (-0.769, -0.1384, 0.141), (-0.769, -0.1384, -0.2577), (-0.5025, -0.1384, 0.8361), (-0.5025, -0.1384, -0.9265), (-0.5025, -0.1384, -0.5224), (-0.5025, -0.1384, 0.4067), (-0.5025, -0.1384, -0.2567), (-0.5025, -0.1384, 0.141), (-0.1204, -0.1384, -0.5224), (-0.1204, -0.1384, -0.9265), (-0.1204, -0.1384, 0.141), (-0.1204, -0.1384, -0.2552), (-0.1204, -0.1384, 0.8356), (-0.1204, -0.1384, 0.4062), (0.1373, -0.1384, 0.8353), (0.1329, -0.1384, -0.9265), (0.1339, -0.1384, -0.5224), (0.1362, -0.1384, 0.4059), (0.1346, -0.1384, -0.2542), (0.1355, -0.1384, 0.141), (0.5416, -0.1384, 0.8347), (0.5438, -0.1384, 0.4054), (0.5484, -0.1384, -0.5224), (0.5505, -0.1384, -0.9265), (0.5451, -0.1384, 0.141), (0.5471, -0.1384, -0.2526), (0.7993, -0.1384, 0.8344), (0.7993, -0.1384, -0.9265), (0.7993, -0.1384, -0.5224), (0.7993, -0.1384, 0.405), (0.7993, -0.1384, -0.2517), (0.7993, -0.1384, 0.141)], [], [(10, 11, 15, 14), (7, 6, 11, 10), (0, 4, 5, 22, 16, 20, 18, 27, 25, 1), (31, 29, 24, 2), (2, 24, 26, 19, 21, 17, 23, 6, 7, 3), (4, 0, 3, 7), (4, 7, 10, 8), (6, 5, 9, 11), (5, 4, 8, 9), (12, 14, 15, 13), (8, 10, 14, 12), (11, 9, 13, 15), (9, 8, 12, 13), (32, 28, 23, 17), (33, 34, 21, 19), (34, 32, 17, 21), (22, 5, 6, 23, 28, 35, 42, 48, 54, 60), (29, 30, 26, 24), (30, 33, 19, 26), (44, 46, 40, 38), (47, 45, 39, 41), (45, 42, 35, 39), (1, 25, 61, 55, 49, 43, 37, 36), (43, 44, 38, 37), (46, 47, 41, 40), (36, 37, 29, 31), (38, 40, 33, 30), (29, 37, 73, 69), (41, 39, 32, 34), (56, 55, 93, 92), (63, 60, 96, 99), (56, 58, 52, 50), (55, 56, 50, 49), (59, 57, 51, 53), (58, 59, 53, 52), (57, 54, 48, 51), (46, 52, 88, 81), (54, 57, 91, 90), (53, 51, 45, 47), (64, 65, 101, 100), (50, 52, 46, 44), (16, 22, 60, 63), (25, 27, 62, 61), (20, 16, 63, 65), (18, 20, 65, 64), (27, 18, 64, 62), (45, 51, 87, 83), (65, 63, 57, 59), (35, 28, 66, 72), (50, 44, 78, 86), (62, 64, 58, 56), (73, 74, 68, 69), (76, 77, 70, 71), (75, 72, 66, 67), (87, 84, 82, 83), (85, 86, 78, 79), (88, 89, 80, 81), (97, 98, 92, 93), (100, 101, 94, 95), (99, 96, 90, 91), (53, 47, 80, 89), (38, 30, 68, 74), (51, 48, 84, 87), (59, 58, 95, 94), (32, 39, 75, 67), (49, 50, 86, 85), (33, 40, 76, 71), (60, 54, 90, 96), (41, 34, 70, 77), (52, 53, 89, 88), (44, 43, 79, 78), (55, 61, 97, 93), (62, 56, 92, 98), (47, 46, 81, 80), (57, 63, 99, 91), (37, 38, 74, 73), (28, 32, 67, 66), (42, 45, 83, 82), (58, 64, 100, 95), (48, 42, 82, 84), (65, 59, 94, 101), (40, 41, 77, 76), (30, 29, 69, 68), (43, 49, 85, 79), (61, 62, 98, 97), (39, 35, 72, 75), (34, 33, 71, 70)])
_uv = me_cube_008.uv_layers.new(name='UVMap')
_uv.uv.foreach_set('vector', [1.316, 0.42, -0.316, 0.42, -0.316, 0.2316, 1.316, 0.2316, -0.2995, 1.336, -0.2995, -0.3445, -0.1833, -0.2283, -0.1833, 1.22, 0.991, -0.0001295, 0.991, 0.9818, 0.009049, 0.9818, 0.009049, 0.92, 0.009049, 0.7092, 0.009049, 0.5796, 0.009049, 0.3873, 0.009049, 0.254, 0.009049, 0.05554, 0.009049, -0.0001295, 0.1126, 0.001033, 0.1126, 0.05761, 0.001033, 0.05761, 0.001033, 0.001033, 9.998e-05, 0.9999, 9.999e-05, 0.9432, 0.0001, 0.7412, 0.0001, 0.6093, 0.0001001, 0.4096, 0.0001001, 0.2764, 0.0001001, 0.06177, 0.0001002, 9.998e-05, 0.9999, 0.0001001, 0.9999, 0.9999, 0.9999, 9.998e-05, 0.9999, 0.9999, 0.0001003, 0.9999, 9.998e-05, 0.0001002, 1.381, 1.336, -0.2995, 1.336, -0.1833, 1.22, 1.265, 1.22, -0.2995, -0.3445, 1.381, -0.3445, 1.265, -0.2283, -0.1833, -0.2283, 1.381, -0.3445, 1.381, 1.336, 1.265, 1.22, 1.265, -0.2283, 0.9333, 0.8884, 0.1479, 0.8884, 0.1479, 0.1029, 0.9333, 0.1029, 1.316, 0.6089, -0.316, 0.6089, -0.316, 0.4204, 1.316, 0.4204, -0.316, -0.1461, 1.316, -0.1461, 1.316, 0.04229, -0.316, 0.04229, -0.316, 0.04274, 1.316, 0.04274, 1.316, 0.2311, -0.316, 0.2311, 0.1126, 0.723, 0.1126, 0.9373, 0.001033, 0.9374, 0.001033, 0.7232, 0.1126, 0.3913, 0.1126, 0.5903, 0.001033, 0.5903, 0.001033, 0.3909, 0.1126, 0.5903, 0.1126, 0.723, 0.001033, 0.7232, 0.001033, 0.5903, 0.999, 0.9361, 0.999, 0.999, 0.001033, 0.999, 0.001033, 0.9374, 0.1126, 0.9373, 0.2456, 0.9371, 0.4362, 0.9369, 0.5648, 0.9367, 0.7665, 0.9364, 0.8951, 0.9363, 0.1126, 0.05761, 0.1126, 0.2593, 0.001033, 0.2593, 0.001033, 0.05761, 0.1126, 0.2593, 0.1126, 0.3913, 0.001033, 0.3909, 0.001033, 0.2593, 0.4362, 0.2593, 0.4362, 0.3926, 0.2456, 0.3918, 0.2456, 0.2593, 0.4362, 0.5903, 0.4362, 0.7226, 0.2456, 0.7229, 0.2456, 0.5903, 0.4362, 0.7226, 0.4362, 0.9369, 0.2456, 0.9371, 0.2456, 0.7229, 0.999, 0.001033, 0.999, 0.05761, 0.8951, 0.05761, 0.7709, 0.05761, 0.5626, 0.05761, 0.4362, 0.05761, 0.2456, 0.05761, 0.2456, 0.001033, 0.4362, 0.05761, 0.4362, 0.2593, 0.2456, 0.2593, 0.2456, 0.05761, 0.4362, 0.3926, 0.4362, 0.5903, 0.2456, 0.5903, 0.2456, 0.3918, 0.2456, 0.001033, 0.2456, 0.05761, 0.1126, 0.05761, 0.1126, 0.001033, 0.2456, 0.2593, 0.2456, 0.3918, 0.1126, 0.3913, 0.1126, 0.2593, 0.1126, 0.05761, 0.2456, 0.05761, 0.2456, 0.05761, 0.1126, 0.05761, 0.2456, 0.5903, 0.2456, 0.7229, 0.1126, 0.723, 0.1126, 0.5903, 0.7699, 0.2593, 0.7709, 0.05761, 0.7709, 0.05761, 0.7699, 0.2593, 0.8951, 0.722, 0.8951, 0.9363, 0.8951, 0.9363, 0.8951, 0.722, 0.7699, 0.2593, 0.7693, 0.3939, 0.5634, 0.3931, 0.5631, 0.2593, 0.7709, 0.05761, 0.7699, 0.2593, 0.5631, 0.2593, 0.5626, 0.05761, 0.7683, 0.5903, 0.7676, 0.7222, 0.5642, 0.7224, 0.5639, 0.5903, 0.7693, 0.3939, 0.7683, 0.5903, 0.5639, 0.5903, 0.5634, 0.3931, 0.7676, 0.7222, 0.7665, 0.9364, 0.5648, 0.9367, 0.5642, 0.7224, 0.4362, 0.3926, 0.5634, 0.3931, 0.5634, 0.3931, 0.4362, 0.3926, 0.7665, 0.9364, 0.7676, 0.7222, 0.7676, 0.7222, 0.7665, 0.9364, 0.5639, 0.5903, 0.5642, 0.7224, 0.4362, 0.7226, 0.4362, 0.5903, 0.8951, 0.3944, 0.8951, 0.5903, 0.8951, 0.5903, 0.8951, 0.3944, 0.5631, 0.2593, 0.5634, 0.3931, 0.4362, 0.3926, 0.4362, 0.2593, 0.999, 0.7219, 0.999, 0.9361, 0.8951, 0.9363, 0.8951, 0.722, 0.999, 0.05761, 0.999, 0.2593, 0.8951, 0.2593, 0.8951, 0.05761, 0.999, 0.5903, 0.999, 0.7219, 0.8951, 0.722, 0.8951, 0.5903, 0.999, 0.3948, 0.999, 0.5903, 0.8951, 0.5903, 0.8951, 0.3944, 0.999, 0.2593, 0.999, 0.3948, 0.8951, 0.3944, 0.8951, 0.2593, 0.4362, 0.7226, 0.5642, 0.7224, 0.5642, 0.7224, 0.4362, 0.7226, 0.8951, 0.5903, 0.8951, 0.722, 0.7676, 0.7222, 0.7683, 0.5903, 0.2456, 0.9371, 0.1126, 0.9373, 0.1126, 0.9373, 0.2456, 0.9371, 0.5631, 0.2593, 0.4362, 0.2593, 0.4362, 0.2593, 0.5631, 0.2593, 0.8951, 0.2593, 0.8951, 0.3944, 0.7693, 0.3939, 0.7699, 0.2593, 0.2456, 0.05761, 0.2456, 0.2593, 0.1126, 0.2593, 0.1126, 0.05761, 0.2456, 0.3918, 0.2456, 0.5903, 0.1126, 0.5903, 0.1126, 0.3913, 0.2456, 0.7229, 0.2456, 0.9371, 0.1126, 0.9373, 0.1126, 0.723, 0.5642, 0.7224, 0.5648, 0.9367, 0.4362, 0.9369, 0.4362, 0.7226, 0.5626, 0.05761, 0.5631, 0.2593, 0.4362, 0.2593, 0.4362, 0.05761, 0.5634, 0.3931, 0.5639, 0.5903, 0.4362, 0.5903, 0.4362, 0.3926, 0.8951, 0.05761, 0.8951, 0.2593, 0.7699, 0.2593, 0.7709, 0.05761, 0.8951, 0.3944, 0.8951, 0.5903, 0.7683, 0.5903, 0.7693, 0.3939, 0.8951, 0.722, 0.8951, 0.9363, 0.7665, 0.9364, 0.7676, 0.7222, 0.5639, 0.5903, 0.4362, 0.5903, 0.4362, 0.5903, 0.5639, 0.5903, 0.2456, 0.2593, 0.1126, 0.2593, 0.1126, 0.2593, 0.2456, 0.2593, 0.5642, 0.7224, 0.5648, 0.9367, 0.5648, 0.9367, 0.5642, 0.7224, 0.7683, 0.5903, 0.7693, 0.3939, 0.7693, 0.3939, 0.7683, 0.5903, 0.1126, 0.723, 0.2456, 0.7229, 0.2456, 0.7229, 0.1126, 0.723, 0.5626, 0.05761, 0.5631, 0.2593, 0.5631, 0.2593, 0.5626, 0.05761, 0.1126, 0.3913, 0.2456, 0.3918, 0.2456, 0.3918, 0.1126, 0.3913, 0.8951, 0.9363, 0.7665, 0.9364, 0.7665, 0.9364, 0.8951, 0.9363, 0.2456, 0.5903, 0.1126, 0.5903, 0.1126, 0.5903, 0.2456, 0.5903, 0.5634, 0.3931, 0.5639, 0.5903, 0.5639, 0.5903, 0.5634, 0.3931, 0.4362, 0.2593, 0.4362, 0.05761, 0.4362, 0.05761, 0.4362, 0.2593, 0.7709, 0.05761, 0.8951, 0.05761, 0.8951, 0.05761, 0.7709, 0.05761, 0.8951, 0.2593, 0.7699, 0.2593, 0.7699, 0.2593, 0.8951, 0.2593, 0.4362, 0.5903, 0.4362, 0.3926, 0.4362, 0.3926, 0.4362, 0.5903, 0.7676, 0.7222, 0.8951, 0.722, 0.8951, 0.722, 0.7676, 0.7222, 0.2456, 0.05761, 0.2456, 0.2593, 0.2456, 0.2593, 0.2456, 0.05761, 0.1126, 0.9373, 0.1126, 0.723, 0.1126, 0.723, 0.1126, 0.9373, 0.4362, 0.9369, 0.4362, 0.7226, 0.4362, 0.7226, 0.4362, 0.9369, 0.7693, 0.3939, 0.8951, 0.3944, 0.8951, 0.3944, 0.7693, 0.3939, 0.5648, 0.9367, 0.4362, 0.9369, 0.4362, 0.9369, 0.5648, 0.9367, 0.8951, 0.5903, 0.7683, 0.5903, 0.7683, 0.5903, 0.8951, 0.5903, 0.2456, 0.3918, 0.2456, 0.5903, 0.2456, 0.5903, 0.2456, 0.3918, 0.1126, 0.2593, 0.1126, 0.05761, 0.1126, 0.05761, 0.1126, 0.2593, 0.4362, 0.05761, 0.5626, 0.05761, 0.5626, 0.05761, 0.4362, 0.05761, 0.8951, 0.05761, 0.8951, 0.2593, 0.8951, 0.2593, 0.8951, 0.05761, 0.2456, 0.7229, 0.2456, 0.9371, 0.2456, 0.9371, 0.2456, 0.7229, 0.1126, 0.5903, 0.1126, 0.3913, 0.1126, 0.3913, 0.1126, 0.5903])
me_cube_008.materials.append(mat_material)
me_cube_008.use_remesh_preserve_volume = False
me_cube_008.use_remesh_preserve_attributes = False
me_cube_008.use_mirror_vertex_groups = False
me_cube_008.update()
me_cube_007 = bpy.data.meshes.new('Cube.007')
me_cube_007.from_pydata([(1.007, 1.833, -1.04), (1.007, -0.1669, -1.04), (-0.9925, -0.1669, -1.04), (-0.9925, 1.833, -1.04), (1.007, 1.833, 0.9601), (1.007, -0.1669, 0.9601), (-0.9925, -0.1669, 0.9601), (-0.9925, 1.833, 0.9601), (0.8692, 1.695, 0.9601), (0.8692, -0.02863, 0.9601), (-0.8542, 1.695, 0.9601), (-0.8542, -0.02863, 0.9601), (0.8692, 1.695, 0.7638), (0.8692, -0.02863, 0.7638), (-0.8542, 1.695, 0.7638), (-0.8542, -0.02863, 0.7638), (1.007, -0.1669, 0.4048), (-0.9925, -0.1669, 0.4073), (1.007, -0.1669, -0.2509), (-0.9925, -0.1669, -0.2586), (1.007, -0.1669, 0.141), (-0.9925, -0.1669, 0.141), (1.007, -0.1669, 0.8342), (-0.9925, -0.1669, 0.8367), (-0.9925, -0.1669, -0.9265), (1.007, -0.1669, -0.9265), (-0.9925, -0.1669, -0.5224), (1.007, -0.1669, -0.5224), (-0.769, -0.1669, 0.8364), (-0.769, -0.1669, -0.9265), (-0.769, -0.1669, -0.5224), (-0.769, -0.1669, -1.04), (-0.769, -0.1669, 0.407), (-0.769, -0.1669, -0.2577), (-0.769, -0.1669, 0.141), (-0.5025, -0.1669, 0.8361), (-0.5025, -0.1669, -1.04), (-0.5025, -0.1669, -0.9265), (-0.5025, -0.1669, -0.5224), (-0.5025, -0.1669, 0.4067), (-0.5025, -0.1669, -0.2567), (-0.5025, -0.1669, 0.141), (-0.1204, -0.1669, 0.8356), (-0.1204, -0.1669, -0.9265), (-0.1204, -0.1669, -0.5224), (-0.1204, -0.1669, 0.4062), (-0.1204, -0.1669, -0.2552), (-0.1204, -0.1669, 0.141), (0.1373, -0.1669, 0.8353), (0.1329, -0.1669, -0.9265), (0.1339, -0.1669, -0.5224), (0.1362, -0.1669, 0.4059), (0.1346, -0.1669, -0.2542), (0.1355, -0.1669, 0.141), (0.5416, -0.1669, 0.8347), (0.5505, -0.1669, -0.9265), (0.5484, -0.1669, -0.5224), (0.5438, -0.1669, 0.4054), (0.5471, -0.1669, -0.2526), (0.5451, -0.1669, 0.141), (0.7993, -0.1669, 0.8344), (0.7993, -0.1669, -0.9265), (0.7993, -0.1669, -0.5224), (0.7993, -0.1669, 0.405), (0.7993, -0.1669, -0.2517), (0.7993, -0.1669, 0.141), (-0.769, -0.1384, 0.8364), (-0.769, -0.1384, 0.407), (-0.769, -0.1384, -0.5224), (-0.769, -0.1384, -0.9265), (-0.769, -0.1384, 0.141), (-0.769, -0.1384, -0.2577), (-0.5025, -0.1384, 0.8361), (-0.5025, -0.1384, -0.9265), (-0.5025, -0.1384, -0.5224), (-0.5025, -0.1384, 0.4067), (-0.5025, -0.1384, -0.2567), (-0.5025, -0.1384, 0.141), (-0.1204, -0.1384, -0.5224), (-0.1204, -0.1384, -0.9265), (-0.1204, -0.1384, 0.141), (-0.1204, -0.1384, -0.2552), (-0.1204, -0.1384, 0.8356), (-0.1204, -0.1384, 0.4062), (0.1373, -0.1384, 0.8353), (0.1329, -0.1384, -0.9265), (0.1339, -0.1384, -0.5224), (0.1362, -0.1384, 0.4059), (0.1346, -0.1384, -0.2542), (0.1355, -0.1384, 0.141), (0.5416, -0.1384, 0.8347), (0.5438, -0.1384, 0.4054), (0.5484, -0.1384, -0.5224), (0.5505, -0.1384, -0.9265), (0.5451, -0.1384, 0.141), (0.5471, -0.1384, -0.2526), (0.7993, -0.1384, 0.8344), (0.7993, -0.1384, -0.9265), (0.7993, -0.1384, -0.5224), (0.7993, -0.1384, 0.405), (0.7993, -0.1384, -0.2517), (0.7993, -0.1384, 0.141)], [], [(10, 11, 15, 14), (7, 6, 11, 10), (0, 4, 5, 22, 16, 20, 18, 27, 25, 1), (31, 29, 24, 2), (2, 24, 26, 19, 21, 17, 23, 6, 7, 3), (4, 0, 3, 7), (4, 7, 10, 8), (6, 5, 9, 11), (5, 4, 8, 9), (12, 14, 15, 13), (8, 10, 14, 12), (11, 9, 13, 15), (9, 8, 12, 13), (32, 28, 23, 17), (33, 34, 21, 19), (34, 32, 17, 21), (22, 5, 6, 23, 28, 35, 42, 48, 54, 60), (29, 30, 26, 24), (30, 33, 19, 26), (44, 46, 40, 38), (47, 45, 39, 41), (45, 42, 35, 39), (1, 25, 61, 55, 49, 43, 37, 36), (43, 44, 38, 37), (46, 47, 41, 40), (36, 37, 29, 31), (38, 40, 33, 30), (29, 37, 73, 69), (41, 39, 32, 34), (56, 55, 93, 92), (63, 60, 96, 99), (56, 58, 52, 50), (55, 56, 50, 49), (59, 57, 51, 53), (58, 59, 53, 52), (57, 54, 48, 51), (46, 52, 88, 81), (54, 57, 91, 90), (53, 51, 45, 47), (64, 65, 101, 100), (50, 52, 46, 44), (16, 22, 60, 63), (25, 27, 62, 61), (20, 16, 63, 65), (18, 20, 65, 64), (27, 18, 64, 62), (45, 51, 87, 83), (65, 63, 57, 59), (35, 28, 66, 72), (50, 44, 78, 86), (62, 64, 58, 56), (73, 74, 68, 69), (76, 77, 70, 71), (75, 72, 66, 67), (87, 84, 82, 83), (85, 86, 78, 79), (88, 89, 80, 81), (97, 98, 92, 93), (100, 101, 94, 95), (99, 96, 90, 91), (53, 47, 80, 89), (38, 30, 68, 74), (51, 48, 84, 87), (59, 58, 95, 94), (32, 39, 75, 67), (49, 50, 86, 85), (33, 40, 76, 71), (60, 54, 90, 96), (41, 34, 70, 77), (52, 53, 89, 88), (44, 43, 79, 78), (55, 61, 97, 93), (62, 56, 92, 98), (47, 46, 81, 80), (57, 63, 99, 91), (37, 38, 74, 73), (28, 32, 67, 66), (42, 45, 83, 82), (58, 64, 100, 95), (48, 42, 82, 84), (65, 59, 94, 101), (40, 41, 77, 76), (30, 29, 69, 68), (43, 49, 85, 79), (61, 62, 98, 97), (39, 35, 72, 75), (34, 33, 71, 70)])
_uv = me_cube_007.uv_layers.new(name='UVMap')
_uv.uv.foreach_set('vector', [1.316, 0.42, -0.316, 0.42, -0.316, 0.2316, 1.316, 0.2316, -0.2995, 1.336, -0.2995, -0.3445, -0.1833, -0.2283, -0.1833, 1.22, 0.991, -0.0001295, 0.991, 0.9818, 0.009049, 0.9818, 0.009049, 0.92, 0.009049, 0.7092, 0.009049, 0.5796, 0.009049, 0.3873, 0.009049, 0.254, 0.009049, 0.05554, 0.009049, -0.0001295, 0.1126, 0.001033, 0.1126, 0.05761, 0.001033, 0.05761, 0.001033, 0.001033, 9.998e-05, 0.9999, 9.999e-05, 0.9432, 0.0001, 0.7412, 0.0001, 0.6093, 0.0001001, 0.4096, 0.0001001, 0.2764, 0.0001001, 0.06177, 0.0001002, 9.998e-05, 0.9999, 0.0001001, 0.9999, 0.9999, 0.9999, 9.998e-05, 0.9999, 0.9999, 0.0001003, 0.9999, 9.998e-05, 0.0001002, 1.381, 1.336, -0.2995, 1.336, -0.1833, 1.22, 1.265, 1.22, -0.2995, -0.3445, 1.381, -0.3445, 1.265, -0.2283, -0.1833, -0.2283, 1.381, -0.3445, 1.381, 1.336, 1.265, 1.22, 1.265, -0.2283, 0.9333, 0.8884, 0.1479, 0.8884, 0.1479, 0.1029, 0.9333, 0.1029, 1.316, 0.6089, -0.316, 0.6089, -0.316, 0.4204, 1.316, 0.4204, -0.316, -0.1461, 1.316, -0.1461, 1.316, 0.04229, -0.316, 0.04229, -0.316, 0.04274, 1.316, 0.04274, 1.316, 0.2311, -0.316, 0.2311, 0.1126, 0.723, 0.1126, 0.9373, 0.001033, 0.9374, 0.001033, 0.7232, 0.1126, 0.3913, 0.1126, 0.5903, 0.001033, 0.5903, 0.001033, 0.3909, 0.1126, 0.5903, 0.1126, 0.723, 0.001033, 0.7232, 0.001033, 0.5903, 0.999, 0.9361, 0.999, 0.999, 0.001033, 0.999, 0.001033, 0.9374, 0.1126, 0.9373, 0.2456, 0.9371, 0.4362, 0.9369, 0.5648, 0.9367, 0.7665, 0.9364, 0.8951, 0.9363, 0.1126, 0.05761, 0.1126, 0.2593, 0.001033, 0.2593, 0.001033, 0.05761, 0.1126, 0.2593, 0.1126, 0.3913, 0.001033, 0.3909, 0.001033, 0.2593, 0.4362, 0.2593, 0.4362, 0.3926, 0.2456, 0.3918, 0.2456, 0.2593, 0.4362, 0.5903, 0.4362, 0.7226, 0.2456, 0.7229, 0.2456, 0.5903, 0.4362, 0.7226, 0.4362, 0.9369, 0.2456, 0.9371, 0.2456, 0.7229, 0.999, 0.001033, 0.999, 0.05761, 0.8951, 0.05761, 0.7709, 0.05761, 0.5626, 0.05761, 0.4362, 0.05761, 0.2456, 0.05761, 0.2456, 0.001033, 0.4362, 0.05761, 0.4362, 0.2593, 0.2456, 0.2593, 0.2456, 0.05761, 0.4362, 0.3926, 0.4362, 0.5903, 0.2456, 0.5903, 0.2456, 0.3918, 0.2456, 0.001033, 0.2456, 0.05761, 0.1126, 0.05761, 0.1126, 0.001033, 0.2456, 0.2593, 0.2456, 0.3918, 0.1126, 0.3913, 0.1126, 0.2593, 0.1126, 0.05761, 0.2456, 0.05761, 0.2456, 0.05761, 0.1126, 0.05761, 0.2456, 0.5903, 0.2456, 0.7229, 0.1126, 0.723, 0.1126, 0.5903, 0.7699, 0.2593, 0.7709, 0.05761, 0.7709, 0.05761, 0.7699, 0.2593, 0.8951, 0.722, 0.8951, 0.9363, 0.8951, 0.9363, 0.8951, 0.722, 0.7699, 0.2593, 0.7693, 0.3939, 0.5634, 0.3931, 0.5631, 0.2593, 0.7709, 0.05761, 0.7699, 0.2593, 0.5631, 0.2593, 0.5626, 0.05761, 0.7683, 0.5903, 0.7676, 0.7222, 0.5642, 0.7224, 0.5639, 0.5903, 0.7693, 0.3939, 0.7683, 0.5903, 0.5639, 0.5903, 0.5634, 0.3931, 0.7676, 0.7222, 0.7665, 0.9364, 0.5648, 0.9367, 0.5642, 0.7224, 0.4362, 0.3926, 0.5634, 0.3931, 0.5634, 0.3931, 0.4362, 0.3926, 0.7665, 0.9364, 0.7676, 0.7222, 0.7676, 0.7222, 0.7665, 0.9364, 0.5639, 0.5903, 0.5642, 0.7224, 0.4362, 0.7226, 0.4362, 0.5903, 0.8951, 0.3944, 0.8951, 0.5903, 0.8951, 0.5903, 0.8951, 0.3944, 0.5631, 0.2593, 0.5634, 0.3931, 0.4362, 0.3926, 0.4362, 0.2593, 0.999, 0.7219, 0.999, 0.9361, 0.8951, 0.9363, 0.8951, 0.722, 0.999, 0.05761, 0.999, 0.2593, 0.8951, 0.2593, 0.8951, 0.05761, 0.999, 0.5903, 0.999, 0.7219, 0.8951, 0.722, 0.8951, 0.5903, 0.999, 0.3948, 0.999, 0.5903, 0.8951, 0.5903, 0.8951, 0.3944, 0.999, 0.2593, 0.999, 0.3948, 0.8951, 0.3944, 0.8951, 0.2593, 0.4362, 0.7226, 0.5642, 0.7224, 0.5642, 0.7224, 0.4362, 0.7226, 0.8951, 0.5903, 0.8951, 0.722, 0.7676, 0.7222, 0.7683, 0.5903, 0.2456, 0.9371, 0.1126, 0.9373, 0.1126, 0.9373, 0.2456, 0.9371, 0.5631, 0.2593, 0.4362, 0.2593, 0.4362, 0.2593, 0.5631, 0.2593, 0.8951, 0.2593, 0.8951, 0.3944, 0.7693, 0.3939, 0.7699, 0.2593, 0.2456, 0.05761, 0.2456, 0.2593, 0.1126, 0.2593, 0.1126, 0.05761, 0.2456, 0.3918, 0.2456, 0.5903, 0.1126, 0.5903, 0.1126, 0.3913, 0.2456, 0.7229, 0.2456, 0.9371, 0.1126, 0.9373, 0.1126, 0.723, 0.5642, 0.7224, 0.5648, 0.9367, 0.4362, 0.9369, 0.4362, 0.7226, 0.5626, 0.05761, 0.5631, 0.2593, 0.4362, 0.2593, 0.4362, 0.05761, 0.5634, 0.3931, 0.5639, 0.5903, 0.4362, 0.5903, 0.4362, 0.3926, 0.8951, 0.05761, 0.8951, 0.2593, 0.7699, 0.2593, 0.7709, 0.05761, 0.8951, 0.3944, 0.8951, 0.5903, 0.7683, 0.5903, 0.7693, 0.3939, 0.8951, 0.722, 0.8951, 0.9363, 0.7665, 0.9364, 0.7676, 0.7222, 0.5639, 0.5903, 0.4362, 0.5903, 0.4362, 0.5903, 0.5639, 0.5903, 0.2456, 0.2593, 0.1126, 0.2593, 0.1126, 0.2593, 0.2456, 0.2593, 0.5642, 0.7224, 0.5648, 0.9367, 0.5648, 0.9367, 0.5642, 0.7224, 0.7683, 0.5903, 0.7693, 0.3939, 0.7693, 0.3939, 0.7683, 0.5903, 0.1126, 0.723, 0.2456, 0.7229, 0.2456, 0.7229, 0.1126, 0.723, 0.5626, 0.05761, 0.5631, 0.2593, 0.5631, 0.2593, 0.5626, 0.05761, 0.1126, 0.3913, 0.2456, 0.3918, 0.2456, 0.3918, 0.1126, 0.3913, 0.8951, 0.9363, 0.7665, 0.9364, 0.7665, 0.9364, 0.8951, 0.9363, 0.2456, 0.5903, 0.1126, 0.5903, 0.1126, 0.5903, 0.2456, 0.5903, 0.5634, 0.3931, 0.5639, 0.5903, 0.5639, 0.5903, 0.5634, 0.3931, 0.4362, 0.2593, 0.4362, 0.05761, 0.4362, 0.05761, 0.4362, 0.2593, 0.7709, 0.05761, 0.8951, 0.05761, 0.8951, 0.05761, 0.7709, 0.05761, 0.8951, 0.2593, 0.7699, 0.2593, 0.7699, 0.2593, 0.8951, 0.2593, 0.4362, 0.5903, 0.4362, 0.3926, 0.4362, 0.3926, 0.4362, 0.5903, 0.7676, 0.7222, 0.8951, 0.722, 0.8951, 0.722, 0.7676, 0.7222, 0.2456, 0.05761, 0.2456, 0.2593, 0.2456, 0.2593, 0.2456, 0.05761, 0.1126, 0.9373, 0.1126, 0.723, 0.1126, 0.723, 0.1126, 0.9373, 0.4362, 0.9369, 0.4362, 0.7226, 0.4362, 0.7226, 0.4362, 0.9369, 0.7693, 0.3939, 0.8951, 0.3944, 0.8951, 0.3944, 0.7693, 0.3939, 0.5648, 0.9367, 0.4362, 0.9369, 0.4362, 0.9369, 0.5648, 0.9367, 0.8951, 0.5903, 0.7683, 0.5903, 0.7683, 0.5903, 0.8951, 0.5903, 0.2456, 0.3918, 0.2456, 0.5903, 0.2456, 0.5903, 0.2456, 0.3918, 0.1126, 0.2593, 0.1126, 0.05761, 0.1126, 0.05761, 0.1126, 0.2593, 0.4362, 0.05761, 0.5626, 0.05761, 0.5626, 0.05761, 0.4362, 0.05761, 0.8951, 0.05761, 0.8951, 0.2593, 0.8951, 0.2593, 0.8951, 0.05761, 0.2456, 0.7229, 0.2456, 0.9371, 0.2456, 0.9371, 0.2456, 0.7229, 0.1126, 0.5903, 0.1126, 0.3913, 0.1126, 0.3913, 0.1126, 0.5903])
me_cube_007.materials.append(mat_material)
me_cube_007.use_remesh_preserve_volume = False
me_cube_007.use_remesh_preserve_attributes = False
me_cube_007.use_mirror_vertex_groups = False
me_cube_007.update()
me_cube_006 = bpy.data.meshes.new('Cube.006')
me_cube_006.from_pydata([(1.007, 1.833, -1.04), (1.007, -0.1669, -1.04), (-0.9925, -0.1669, -1.04), (-0.9925, 1.833, -1.04), (1.007, 1.833, 0.9601), (1.007, -0.1669, 0.9601), (-0.9925, -0.1669, 0.9601), (-0.9925, 1.833, 0.9601), (0.8692, 1.695, 0.9601), (0.8692, -0.02863, 0.9601), (-0.8542, 1.695, 0.9601), (-0.8542, -0.02863, 0.9601), (0.8692, 1.695, 0.7638), (0.8692, -0.02863, 0.7638), (-0.8542, 1.695, 0.7638), (-0.8542, -0.02863, 0.7638), (1.007, -0.1669, 0.4048), (-0.9925, -0.1669, 0.4073), (1.007, -0.1669, -0.2509), (-0.9925, -0.1669, -0.2586), (1.007, -0.1669, 0.141), (-0.9925, -0.1669, 0.141), (1.007, -0.1669, 0.8342), (-0.9925, -0.1669, 0.8367), (-0.9925, -0.1669, -0.9265), (1.007, -0.1669, -0.9265), (-0.9925, -0.1669, -0.5224), (1.007, -0.1669, -0.5224), (-0.769, -0.1669, 0.8364), (-0.769, -0.1669, -0.9265), (-0.769, -0.1669, -0.5224), (-0.769, -0.1669, -1.04), (-0.769, -0.1669, 0.407), (-0.769, -0.1669, -0.2577), (-0.769, -0.1669, 0.141), (-0.5025, -0.1669, 0.8361), (-0.5025, -0.1669, -1.04), (-0.5025, -0.1669, -0.9265), (-0.5025, -0.1669, -0.5224), (-0.5025, -0.1669, 0.4067), (-0.5025, -0.1669, -0.2567), (-0.5025, -0.1669, 0.141), (-0.1204, -0.1669, 0.8356), (-0.1204, -0.1669, -0.9265), (-0.1204, -0.1669, -0.5224), (-0.1204, -0.1669, 0.4062), (-0.1204, -0.1669, -0.2552), (-0.1204, -0.1669, 0.141), (0.1373, -0.1669, 0.8353), (0.1329, -0.1669, -0.9265), (0.1339, -0.1669, -0.5224), (0.1362, -0.1669, 0.4059), (0.1346, -0.1669, -0.2542), (0.1355, -0.1669, 0.141), (0.5416, -0.1669, 0.8347), (0.5505, -0.1669, -0.9265), (0.5484, -0.1669, -0.5224), (0.5438, -0.1669, 0.4054), (0.5471, -0.1669, -0.2526), (0.5451, -0.1669, 0.141), (0.7993, -0.1669, 0.8344), (0.7993, -0.1669, -0.9265), (0.7993, -0.1669, -0.5224), (0.7993, -0.1669, 0.405), (0.7993, -0.1669, -0.2517), (0.7993, -0.1669, 0.141), (-0.769, -0.1384, 0.8364), (-0.769, -0.1384, 0.407), (-0.769, -0.1384, -0.5224), (-0.769, -0.1384, -0.9265), (-0.769, -0.1384, 0.141), (-0.769, -0.1384, -0.2577), (-0.5025, -0.1384, 0.8361), (-0.5025, -0.1384, -0.9265), (-0.5025, -0.1384, -0.5224), (-0.5025, -0.1384, 0.4067), (-0.5025, -0.1384, -0.2567), (-0.5025, -0.1384, 0.141), (-0.1204, -0.1384, -0.5224), (-0.1204, -0.1384, -0.9265), (-0.1204, -0.1384, 0.141), (-0.1204, -0.1384, -0.2552), (-0.1204, -0.1384, 0.8356), (-0.1204, -0.1384, 0.4062), (0.1373, -0.1384, 0.8353), (0.1329, -0.1384, -0.9265), (0.1339, -0.1384, -0.5224), (0.1362, -0.1384, 0.4059), (0.1346, -0.1384, -0.2542), (0.1355, -0.1384, 0.141), (0.5416, -0.1384, 0.8347), (0.5438, -0.1384, 0.4054), (0.5484, -0.1384, -0.5224), (0.5505, -0.1384, -0.9265), (0.5451, -0.1384, 0.141), (0.5471, -0.1384, -0.2526), (0.7993, -0.1384, 0.8344), (0.7993, -0.1384, -0.9265), (0.7993, -0.1384, -0.5224), (0.7993, -0.1384, 0.405), (0.7993, -0.1384, -0.2517), (0.7993, -0.1384, 0.141)], [], [(10, 11, 15, 14), (7, 6, 11, 10), (0, 4, 5, 22, 16, 20, 18, 27, 25, 1), (31, 29, 24, 2), (2, 24, 26, 19, 21, 17, 23, 6, 7, 3), (4, 0, 3, 7), (4, 7, 10, 8), (6, 5, 9, 11), (5, 4, 8, 9), (12, 14, 15, 13), (8, 10, 14, 12), (11, 9, 13, 15), (9, 8, 12, 13), (32, 28, 23, 17), (33, 34, 21, 19), (34, 32, 17, 21), (22, 5, 6, 23, 28, 35, 42, 48, 54, 60), (29, 30, 26, 24), (30, 33, 19, 26), (44, 46, 40, 38), (47, 45, 39, 41), (45, 42, 35, 39), (1, 25, 61, 55, 49, 43, 37, 36), (43, 44, 38, 37), (46, 47, 41, 40), (36, 37, 29, 31), (38, 40, 33, 30), (29, 37, 73, 69), (41, 39, 32, 34), (56, 55, 93, 92), (63, 60, 96, 99), (56, 58, 52, 50), (55, 56, 50, 49), (59, 57, 51, 53), (58, 59, 53, 52), (57, 54, 48, 51), (46, 52, 88, 81), (54, 57, 91, 90), (53, 51, 45, 47), (64, 65, 101, 100), (50, 52, 46, 44), (16, 22, 60, 63), (25, 27, 62, 61), (20, 16, 63, 65), (18, 20, 65, 64), (27, 18, 64, 62), (45, 51, 87, 83), (65, 63, 57, 59), (35, 28, 66, 72), (50, 44, 78, 86), (62, 64, 58, 56), (73, 74, 68, 69), (76, 77, 70, 71), (75, 72, 66, 67), (87, 84, 82, 83), (85, 86, 78, 79), (88, 89, 80, 81), (97, 98, 92, 93), (100, 101, 94, 95), (99, 96, 90, 91), (53, 47, 80, 89), (38, 30, 68, 74), (51, 48, 84, 87), (59, 58, 95, 94), (32, 39, 75, 67), (49, 50, 86, 85), (33, 40, 76, 71), (60, 54, 90, 96), (41, 34, 70, 77), (52, 53, 89, 88), (44, 43, 79, 78), (55, 61, 97, 93), (62, 56, 92, 98), (47, 46, 81, 80), (57, 63, 99, 91), (37, 38, 74, 73), (28, 32, 67, 66), (42, 45, 83, 82), (58, 64, 100, 95), (48, 42, 82, 84), (65, 59, 94, 101), (40, 41, 77, 76), (30, 29, 69, 68), (43, 49, 85, 79), (61, 62, 98, 97), (39, 35, 72, 75), (34, 33, 71, 70)])
_uv = me_cube_006.uv_layers.new(name='UVMap')
_uv.uv.foreach_set('vector', [1.316, 0.42, -0.316, 0.42, -0.316, 0.2316, 1.316, 0.2316, 8.782e-05, 0.9999, 8.654e-05, 8.72e-05, 0.05188, 0.06922, 0.05189, 0.9308, 0.991, -0.0001295, 0.991, 0.9818, 0.009049, 0.9818, 0.009049, 0.92, 0.009049, 0.7092, 0.009049, 0.5796, 0.009049, 0.3873, 0.009049, 0.254, 0.009049, 0.05554, 0.009049, -0.0001295, 0.1126, 0.001033, 0.1126, 0.05761, 0.001033, 0.05761, 0.001033, 0.001033, 9.998e-05, 0.9999, 9.999e-05, 0.9432, 0.0001, 0.7412, 0.0001, 0.6093, 0.0001001, 0.4096, 0.0001001, 0.2764, 0.0001001, 0.06177, 0.0001002, 9.998e-05, 0.9999, 0.0001001, 0.9999, 0.9999, 0.9999, 9.998e-05, 0.9999, 0.9999, 0.0001003, 0.9999, 9.998e-05, 0.0001002, 0.7492, 0.9999, 8.782e-05, 0.9999, 0.05189, 0.9308, 0.6974, 0.9308, 8.654e-05, 8.72e-05, 0.7492, 8.654e-05, 0.6974, 0.06922, 0.05188, 0.06922, 0.7492, 8.654e-05, 0.7492, 0.9999, 0.6974, 0.9308, 0.6974, 0.06922, 0.9333, 0.8884, 0.1479, 0.8884, 0.1479, 0.1029, 0.9333, 0.1029, 1.316, 0.6089, -0.316, 0.6089, -0.316, 0.4204, 1.316, 0.4204, -0.316, -0.1461, 1.316, -0.1461, 1.316, 0.04229, -0.316, 0.04229, -0.316, 0.04274, 1.316, 0.04274, 1.316, 0.2311, -0.316, 0.2311, 0.1126, 0.723, 0.1126, 0.9373, 0.001033, 0.9374, 0.001033, 0.7232, 0.1126, 0.3913, 0.1126, 0.5903, 0.001033, 0.5903, 0.001033, 0.3909, 0.1126, 0.5903, 0.1126, 0.723, 0.001033, 0.7232, 0.001033, 0.5903, 0.999, 0.9361, 0.999, 0.999, 0.001033, 0.999, 0.001033, 0.9374, 0.1126, 0.9373, 0.2456, 0.9371, 0.4362, 0.9369, 0.5648, 0.9367, 0.7665, 0.9364, 0.8951, 0.9363, 0.1126, 0.05761, 0.1126, 0.2593, 0.001033, 0.2593, 0.001033, 0.05761, 0.1126, 0.2593, 0.1126, 0.3913, 0.001033, 0.3909, 0.001033, 0.2593, 0.4362, 0.2593, 0.4362, 0.3926, 0.2456, 0.3918, 0.2456, 0.2593, 0.4362, 0.5903, 0.4362, 0.7226, 0.2456, 0.7229, 0.2456, 0.5903, 0.4362, 0.7226, 0.4362, 0.9369, 0.2456, 0.9371, 0.2456, 0.7229, 0.999, 0.001033, 0.999, 0.05761, 0.8951, 0.05761, 0.7709, 0.05761, 0.5626, 0.05761, 0.4362, 0.05761, 0.2456, 0.05761, 0.2456, 0.001033, 0.4362, 0.05761, 0.4362, 0.2593, 0.2456, 0.2593, 0.2456, 0.05761, 0.4362, 0.3926, 0.4362, 0.5903, 0.2456, 0.5903, 0.2456, 0.3918, 0.2456, 0.001033, 0.2456, 0.05761, 0.1126, 0.05761, 0.1126, 0.001033, 0.2456, 0.2593, 0.2456, 0.3918, 0.1126, 0.3913, 0.1126, 0.2593, 0.1126, 0.05761, 0.2456, 0.05761, 0.2456, 0.05761, 0.1126, 0.05761, 0.2456, 0.5903, 0.2456, 0.7229, 0.1126, 0.723, 0.1126, 0.5903, 0.7699, 0.2593, 0.7709, 0.05761, 0.7709, 0.05761, 0.7699, 0.2593, 0.8951, 0.722, 0.8951, 0.9363, 0.8951, 0.9363, 0.8951, 0.722, 0.7699, 0.2593, 0.7693, 0.3939, 0.5634, 0.3931, 0.5631, 0.2593, 0.7709, 0.05761, 0.7699, 0.2593, 0.5631, 0.2593, 0.5626, 0.05761, 0.7683, 0.5903, 0.7676, 0.7222, 0.5642, 0.7224, 0.5639, 0.5903, 0.7693, 0.3939, 0.7683, 0.5903, 0.5639, 0.5903, 0.5634, 0.3931, 0.7676, 0.7222, 0.7665, 0.9364, 0.5648, 0.9367, 0.5642, 0.7224, 0.4362, 0.3926, 0.5634, 0.3931, 0.5634, 0.3931, 0.4362, 0.3926, 0.7665, 0.9364, 0.7676, 0.7222, 0.7676, 0.7222, 0.7665, 0.9364, 0.5639, 0.5903, 0.5642, 0.7224, 0.4362, 0.7226, 0.4362, 0.5903, 0.8951, 0.3944, 0.8951, 0.5903, 0.8951, 0.5903, 0.8951, 0.3944, 0.5631, 0.2593, 0.5634, 0.3931, 0.4362, 0.3926, 0.4362, 0.2593, 0.999, 0.7219, 0.999, 0.9361, 0.8951, 0.9363, 0.8951, 0.722, 0.999, 0.05761, 0.999, 0.2593, 0.8951, 0.2593, 0.8951, 0.05761, 0.999, 0.5903, 0.999, 0.7219, 0.8951, 0.722, 0.8951, 0.5903, 0.999, 0.3948, 0.999, 0.5903, 0.8951, 0.5903, 0.8951, 0.3944, 0.999, 0.2593, 0.999, 0.3948, 0.8951, 0.3944, 0.8951, 0.2593, 0.4362, 0.7226, 0.5642, 0.7224, 0.5642, 0.7224, 0.4362, 0.7226, 0.8951, 0.5903, 0.8951, 0.722, 0.7676, 0.7222, 0.7683, 0.5903, 0.2456, 0.9371, 0.1126, 0.9373, 0.1126, 0.9373, 0.2456, 0.9371, 0.5631, 0.2593, 0.4362, 0.2593, 0.4362, 0.2593, 0.5631, 0.2593, 0.8951, 0.2593, 0.8951, 0.3944, 0.7693, 0.3939, 0.7699, 0.2593, 0.2456, 0.05761, 0.2456, 0.2593, 0.1126, 0.2593, 0.1126, 0.05761, 0.2456, 0.3918, 0.2456, 0.5903, 0.1126, 0.5903, 0.1126, 0.3913, 0.2456, 0.7229, 0.2456, 0.9371, 0.1126, 0.9373, 0.1126, 0.723, 0.5642, 0.7224, 0.5648, 0.9367, 0.4362, 0.9369, 0.4362, 0.7226, 0.5626, 0.05761, 0.5631, 0.2593, 0.4362, 0.2593, 0.4362, 0.05761, 0.5634, 0.3931, 0.5639, 0.5903, 0.4362, 0.5903, 0.4362, 0.3926, 0.8951, 0.05761, 0.8951, 0.2593, 0.7699, 0.2593, 0.7709, 0.05761, 0.8951, 0.3944, 0.8951, 0.5903, 0.7683, 0.5903, 0.7693, 0.3939, 0.8951, 0.722, 0.8951, 0.9363, 0.7665, 0.9364, 0.7676, 0.7222, 0.5639, 0.5903, 0.4362, 0.5903, 0.4362, 0.5903, 0.5639, 0.5903, 0.2456, 0.2593, 0.1126, 0.2593, 0.1126, 0.2593, 0.2456, 0.2593, 0.5642, 0.7224, 0.5648, 0.9367, 0.5648, 0.9367, 0.5642, 0.7224, 0.7683, 0.5903, 0.7693, 0.3939, 0.7693, 0.3939, 0.7683, 0.5903, 0.1126, 0.723, 0.2456, 0.7229, 0.2456, 0.7229, 0.1126, 0.723, 0.5626, 0.05761, 0.5631, 0.2593, 0.5631, 0.2593, 0.5626, 0.05761, 0.1126, 0.3913, 0.2456, 0.3918, 0.2456, 0.3918, 0.1126, 0.3913, 0.8951, 0.9363, 0.7665, 0.9364, 0.7665, 0.9364, 0.8951, 0.9363, 0.2456, 0.5903, 0.1126, 0.5903, 0.1126, 0.5903, 0.2456, 0.5903, 0.5634, 0.3931, 0.5639, 0.5903, 0.5639, 0.5903, 0.5634, 0.3931, 0.4362, 0.2593, 0.4362, 0.05761, 0.4362, 0.05761, 0.4362, 0.2593, 0.7709, 0.05761, 0.8951, 0.05761, 0.8951, 0.05761, 0.7709, 0.05761, 0.8951, 0.2593, 0.7699, 0.2593, 0.7699, 0.2593, 0.8951, 0.2593, 0.4362, 0.5903, 0.4362, 0.3926, 0.4362, 0.3926, 0.4362, 0.5903, 0.7676, 0.7222, 0.8951, 0.722, 0.8951, 0.722, 0.7676, 0.7222, 0.2456, 0.05761, 0.2456, 0.2593, 0.2456, 0.2593, 0.2456, 0.05761, 0.1126, 0.9373, 0.1126, 0.723, 0.1126, 0.723, 0.1126, 0.9373, 0.4362, 0.9369, 0.4362, 0.7226, 0.4362, 0.7226, 0.4362, 0.9369, 0.7693, 0.3939, 0.8951, 0.3944, 0.8951, 0.3944, 0.7693, 0.3939, 0.5648, 0.9367, 0.4362, 0.9369, 0.4362, 0.9369, 0.5648, 0.9367, 0.8951, 0.5903, 0.7683, 0.5903, 0.7683, 0.5903, 0.8951, 0.5903, 0.2456, 0.3918, 0.2456, 0.5903, 0.2456, 0.5903, 0.2456, 0.3918, 0.1126, 0.2593, 0.1126, 0.05761, 0.1126, 0.05761, 0.1126, 0.2593, 0.4362, 0.05761, 0.5626, 0.05761, 0.5626, 0.05761, 0.4362, 0.05761, 0.8951, 0.05761, 0.8951, 0.2593, 0.8951, 0.2593, 0.8951, 0.05761, 0.2456, 0.7229, 0.2456, 0.9371, 0.2456, 0.9371, 0.2456, 0.7229, 0.1126, 0.5903, 0.1126, 0.3913, 0.1126, 0.3913, 0.1126, 0.5903])
me_cube_006.materials.append(mat_material)
me_cube_006.use_remesh_preserve_volume = False
me_cube_006.use_remesh_preserve_attributes = False
me_cube_006.use_mirror_vertex_groups = False
me_cube_006.update()
me_plane = bpy.data.meshes.new('Plane')
me_plane.from_pydata([(-1.0, -1.0, 0.0), (1.0, -1.0, 0.0), (-1.0, 1.0, 0.0), (1.0, 1.0, 0.0)], [], [(0, 1, 3, 2)])
_uv = me_plane.uv_layers.new(name='UVMap')
_uv.uv.foreach_set('vector', [-2.833, -2.833, 3.833, -2.833, 3.833, 3.833, -2.833, 3.833])
me_plane.use_remesh_preserve_volume = False
me_plane.use_remesh_preserve_attributes = False
me_plane.use_mirror_vertex_groups = False
me_plane.update()
me_cube_002 = bpy.data.meshes.new('Cube.002')
me_cube_002.from_pydata([(1.007, 1.833, -1.04), (1.007, -0.1669, -1.04), (-0.9925, -0.1669, -1.04), (-0.9925, 1.833, -1.04), (1.007, 1.833, 0.9601), (1.007, -0.1669, 0.9601), (-0.9925, -0.1669, 0.9601), (-0.9925, 1.833, 0.9601), (0.8692, 1.695, 0.9601), (0.8692, -0.02863, 0.9601), (-0.8542, 1.695, 0.9601), (-0.8542, -0.02863, 0.9601), (0.8692, 1.695, 0.7638), (0.8692, -0.02863, 0.7638), (-0.8542, 1.695, 0.7638), (-0.8542, -0.02863, 0.7638), (1.007, -0.1669, 0.4048), (-0.9925, -0.1669, 0.4073), (1.007, -0.1669, -0.2509), (-0.9925, -0.1669, -0.2586), (1.007, -0.1669, 0.141), (-0.9925, -0.1669, 0.141), (1.007, -0.1669, 0.8342), (-0.9925, -0.1669, 0.8367), (-0.9925, -0.1669, -0.9265), (1.007, -0.1669, -0.9265), (-0.9925, -0.1669, -0.5224), (1.007, -0.1669, -0.5224), (-0.769, -0.1669, 0.8364), (-0.769, -0.1669, -0.9265), (-0.769, -0.1669, -0.5224), (-0.769, -0.1669, -1.04), (-0.769, -0.1669, 0.407), (-0.769, -0.1669, -0.2577), (-0.769, -0.1669, 0.141), (-0.5025, -0.1669, 0.8361), (-0.5025, -0.1669, -1.04), (-0.5025, -0.1669, -0.9265), (-0.5025, -0.1669, -0.5224), (-0.5025, -0.1669, 0.4067), (-0.5025, -0.1669, -0.2567), (-0.5025, -0.1669, 0.141), (-0.1204, -0.1669, 0.8356), (-0.1204, -0.1669, -0.9265), (-0.1204, -0.1669, -0.5224), (-0.1204, -0.1669, 0.4062), (-0.1204, -0.1669, -0.2552), (-0.1204, -0.1669, 0.141), (0.1373, -0.1669, 0.8353), (0.1329, -0.1669, -0.9265), (0.1339, -0.1669, -0.5224), (0.1362, -0.1669, 0.4059), (0.1346, -0.1669, -0.2542), (0.1355, -0.1669, 0.141), (0.5416, -0.1669, 0.8347), (0.5505, -0.1669, -0.9265), (0.5484, -0.1669, -0.5224), (0.5438, -0.1669, 0.4054), (0.5471, -0.1669, -0.2526), (0.5451, -0.1669, 0.141), (0.7993, -0.1669, 0.8344), (0.7993, -0.1669, -0.9265), (0.7993, -0.1669, -0.5224), (0.7993, -0.1669, 0.405), (0.7993, -0.1669, -0.2517), (0.7993, -0.1669, 0.141), (-0.769, -0.1384, 0.8364), (-0.769, -0.1384, 0.407), (-0.769, -0.1384, -0.5224), (-0.769, -0.1384, -0.9265), (-0.769, -0.1384, 0.141), (-0.769, -0.1384, -0.2577), (-0.5025, -0.1384, 0.8361), (-0.5025, -0.1384, -0.9265), (-0.5025, -0.1384, -0.5224), (-0.5025, -0.1384, 0.4067), (-0.5025, -0.1384, -0.2567), (-0.5025, -0.1384, 0.141), (-0.1204, -0.1384, -0.5224), (-0.1204, -0.1384, -0.9265), (-0.1204, -0.1384, 0.141), (-0.1204, -0.1384, -0.2552), (-0.1204, -0.1384, 0.8356), (-0.1204, -0.1384, 0.4062), (0.1373, -0.1384, 0.8353), (0.1329, -0.1384, -0.9265), (0.1339, -0.1384, -0.5224), (0.1362, -0.1384, 0.4059), (0.1346, -0.1384, -0.2542), (0.1355, -0.1384, 0.141), (0.5416, -0.1384, 0.8347), (0.5438, -0.1384, 0.4054), (0.5484, -0.1384, -0.5224), (0.5505, -0.1384, -0.9265), (0.5451, -0.1384, 0.141), (0.5471, -0.1384, -0.2526), (0.7993, -0.1384, 0.8344), (0.7993, -0.1384, -0.9265), (0.7993, -0.1384, -0.5224), (0.7993, -0.1384, 0.405), (0.7993, -0.1384, -0.2517), (0.7993, -0.1384, 0.141)], [], [(10, 11, 15, 14), (7, 6, 11, 10), (0, 4, 5, 22, 16, 20, 18, 27, 25, 1), (31, 29, 24, 2), (2, 24, 26, 19, 21, 17, 23, 6, 7, 3), (4, 0, 3, 7), (4, 7, 10, 8), (6, 5, 9, 11), (5, 4, 8, 9), (12, 14, 15, 13), (8, 10, 14, 12), (11, 9, 13, 15), (9, 8, 12, 13), (32, 28, 23, 17), (33, 34, 21, 19), (34, 32, 17, 21), (22, 5, 6, 23, 28, 35, 42, 48, 54, 60), (29, 30, 26, 24), (30, 33, 19, 26), (44, 46, 40, 38), (47, 45, 39, 41), (45, 42, 35, 39), (1, 25, 61, 55, 49, 43, 37, 36), (43, 44, 38, 37), (46, 47, 41, 40), (36, 37, 29, 31), (38, 40, 33, 30), (29, 37, 73, 69), (41, 39, 32, 34), (56, 55, 93, 92), (63, 60, 96, 99), (56, 58, 52, 50), (55, 56, 50, 49), (59, 57, 51, 53), (58, 59, 53, 52), (57, 54, 48, 51), (46, 52, 88, 81), (54, 57, 91, 90), (53, 51, 45, 47), (64, 65, 101, 100), (50, 52, 46, 44), (16, 22, 60, 63), (25, 27, 62, 61), (20, 16, 63, 65), (18, 20, 65, 64), (27, 18, 64, 62), (45, 51, 87, 83), (65, 63, 57, 59), (35, 28, 66, 72), (50, 44, 78, 86), (62, 64, 58, 56), (73, 74, 68, 69), (76, 77, 70, 71), (75, 72, 66, 67), (87, 84, 82, 83), (85, 86, 78, 79), (88, 89, 80, 81), (97, 98, 92, 93), (100, 101, 94, 95), (99, 96, 90, 91), (53, 47, 80, 89), (38, 30, 68, 74), (51, 48, 84, 87), (59, 58, 95, 94), (32, 39, 75, 67), (49, 50, 86, 85), (33, 40, 76, 71), (60, 54, 90, 96), (41, 34, 70, 77), (52, 53, 89, 88), (44, 43, 79, 78), (55, 61, 97, 93), (62, 56, 92, 98), (47, 46, 81, 80), (57, 63, 99, 91), (37, 38, 74, 73), (28, 32, 67, 66), (42, 45, 83, 82), (58, 64, 100, 95), (48, 42, 82, 84), (65, 59, 94, 101), (40, 41, 77, 76), (30, 29, 69, 68), (43, 49, 85, 79), (61, 62, 98, 97), (39, 35, 72, 75), (34, 33, 71, 70)])
_uv = me_cube_002.uv_layers.new(name='UVMap')
_uv.uv.foreach_set('vector', [1.316, 0.42, -0.316, 0.42, -0.316, 0.2316, 1.316, 0.2316, -0.2995, 1.336, -0.2995, -0.3445, -0.1833, -0.2283, -0.1833, 1.22, 0.991, -0.0001295, 0.991, 0.9818, 0.009049, 0.9818, 0.009049, 0.92, 0.009049, 0.7092, 0.009049, 0.5796, 0.009049, 0.3873, 0.009049, 0.254, 0.009049, 0.05554, 0.009049, -0.0001295, 0.1126, 0.001033, 0.1126, 0.05761, 0.001033, 0.05761, 0.001033, 0.001033, 9.998e-05, 0.9999, 9.999e-05, 0.9432, 0.0001, 0.7412, 0.0001, 0.6093, 0.0001001, 0.4096, 0.0001001, 0.2764, 0.0001001, 0.06177, 0.0001002, 9.998e-05, 0.9999, 0.0001001, 0.9999, 0.9999, 0.9999, 9.998e-05, 0.9999, 0.9999, 0.0001003, 0.9999, 9.998e-05, 0.0001002, 1.381, 1.336, -0.2995, 1.336, -0.1833, 1.22, 1.265, 1.22, -0.2995, -0.3445, 1.381, -0.3445, 1.265, -0.2283, -0.1833, -0.2283, 1.381, -0.3445, 1.381, 1.336, 1.265, 1.22, 1.265, -0.2283, 0.9333, 0.8884, 0.1479, 0.8884, 0.1479, 0.1029, 0.9333, 0.1029, 1.316, 0.6089, -0.316, 0.6089, -0.316, 0.4204, 1.316, 0.4204, -0.316, -0.1461, 1.316, -0.1461, 1.316, 0.04229, -0.316, 0.04229, -0.316, 0.04274, 1.316, 0.04274, 1.316, 0.2311, -0.316, 0.2311, 0.1126, 0.723, 0.1126, 0.9373, 0.001033, 0.9374, 0.001033, 0.7232, 0.1126, 0.3913, 0.1126, 0.5903, 0.001033, 0.5903, 0.001033, 0.3909, 0.1126, 0.5903, 0.1126, 0.723, 0.001033, 0.7232, 0.001033, 0.5903, 0.999, 0.9361, 0.999, 0.999, 0.001033, 0.999, 0.001033, 0.9374, 0.1126, 0.9373, 0.2456, 0.9371, 0.4362, 0.9369, 0.5648, 0.9367, 0.7665, 0.9364, 0.8951, 0.9363, 0.1126, 0.05761, 0.1126, 0.2593, 0.001033, 0.2593, 0.001033, 0.05761, 0.1126, 0.2593, 0.1126, 0.3913, 0.001033, 0.3909, 0.001033, 0.2593, 0.4362, 0.2593, 0.4362, 0.3926, 0.2456, 0.3918, 0.2456, 0.2593, 0.4362, 0.5903, 0.4362, 0.7226, 0.2456, 0.7229, 0.2456, 0.5903, 0.4362, 0.7226, 0.4362, 0.9369, 0.2456, 0.9371, 0.2456, 0.7229, 0.999, 0.001033, 0.999, 0.05761, 0.8951, 0.05761, 0.7709, 0.05761, 0.5626, 0.05761, 0.4362, 0.05761, 0.2456, 0.05761, 0.2456, 0.001033, 0.4362, 0.05761, 0.4362, 0.2593, 0.2456, 0.2593, 0.2456, 0.05761, 0.4362, 0.3926, 0.4362, 0.5903, 0.2456, 0.5903, 0.2456, 0.3918, 0.2456, 0.001033, 0.2456, 0.05761, 0.1126, 0.05761, 0.1126, 0.001033, 0.2456, 0.2593, 0.2456, 0.3918, 0.1126, 0.3913, 0.1126, 0.2593, 0.1126, 0.05761, 0.2456, 0.05761, 0.2456, 0.05761, 0.1126, 0.05761, 0.2456, 0.5903, 0.2456, 0.7229, 0.1126, 0.723, 0.1126, 0.5903, 0.7699, 0.2593, 0.7709, 0.05761, 0.7709, 0.05761, 0.7699, 0.2593, 0.8951, 0.722, 0.8951, 0.9363, 0.8951, 0.9363, 0.8951, 0.722, 0.7699, 0.2593, 0.7693, 0.3939, 0.5634, 0.3931, 0.5631, 0.2593, 0.7709, 0.05761, 0.7699, 0.2593, 0.5631, 0.2593, 0.5626, 0.05761, 0.7683, 0.5903, 0.7676, 0.7222, 0.5642, 0.7224, 0.5639, 0.5903, 0.7693, 0.3939, 0.7683, 0.5903, 0.5639, 0.5903, 0.5634, 0.3931, 0.7676, 0.7222, 0.7665, 0.9364, 0.5648, 0.9367, 0.5642, 0.7224, 0.4362, 0.3926, 0.5634, 0.3931, 0.5634, 0.3931, 0.4362, 0.3926, 0.7665, 0.9364, 0.7676, 0.7222, 0.7676, 0.7222, 0.7665, 0.9364, 0.5639, 0.5903, 0.5642, 0.7224, 0.4362, 0.7226, 0.4362, 0.5903, 0.8951, 0.3944, 0.8951, 0.5903, 0.8951, 0.5903, 0.8951, 0.3944, 0.5631, 0.2593, 0.5634, 0.3931, 0.4362, 0.3926, 0.4362, 0.2593, 0.999, 0.7219, 0.999, 0.9361, 0.8951, 0.9363, 0.8951, 0.722, 0.999, 0.05761, 0.999, 0.2593, 0.8951, 0.2593, 0.8951, 0.05761, 0.999, 0.5903, 0.999, 0.7219, 0.8951, 0.722, 0.8951, 0.5903, 0.999, 0.3948, 0.999, 0.5903, 0.8951, 0.5903, 0.8951, 0.3944, 0.999, 0.2593, 0.999, 0.3948, 0.8951, 0.3944, 0.8951, 0.2593, 0.4362, 0.7226, 0.5642, 0.7224, 0.5642, 0.7224, 0.4362, 0.7226, 0.8951, 0.5903, 0.8951, 0.722, 0.7676, 0.7222, 0.7683, 0.5903, 0.2456, 0.9371, 0.1126, 0.9373, 0.1126, 0.9373, 0.2456, 0.9371, 0.5631, 0.2593, 0.4362, 0.2593, 0.4362, 0.2593, 0.5631, 0.2593, 0.8951, 0.2593, 0.8951, 0.3944, 0.7693, 0.3939, 0.7699, 0.2593, 0.2456, 0.05761, 0.2456, 0.2593, 0.1126, 0.2593, 0.1126, 0.05761, 0.2456, 0.3918, 0.2456, 0.5903, 0.1126, 0.5903, 0.1126, 0.3913, 0.2456, 0.7229, 0.2456, 0.9371, 0.1126, 0.9373, 0.1126, 0.723, 0.5642, 0.7224, 0.5648, 0.9367, 0.4362, 0.9369, 0.4362, 0.7226, 0.5626, 0.05761, 0.5631, 0.2593, 0.4362, 0.2593, 0.4362, 0.05761, 0.5634, 0.3931, 0.5639, 0.5903, 0.4362, 0.5903, 0.4362, 0.3926, 0.8951, 0.05761, 0.8951, 0.2593, 0.7699, 0.2593, 0.7709, 0.05761, 0.8951, 0.3944, 0.8951, 0.5903, 0.7683, 0.5903, 0.7693, 0.3939, 0.8951, 0.722, 0.8951, 0.9363, 0.7665, 0.9364, 0.7676, 0.7222, 0.5639, 0.5903, 0.4362, 0.5903, 0.4362, 0.5903, 0.5639, 0.5903, 0.2456, 0.2593, 0.1126, 0.2593, 0.1126, 0.2593, 0.2456, 0.2593, 0.5642, 0.7224, 0.5648, 0.9367, 0.5648, 0.9367, 0.5642, 0.7224, 0.7683, 0.5903, 0.7693, 0.3939, 0.7693, 0.3939, 0.7683, 0.5903, 0.1126, 0.723, 0.2456, 0.7229, 0.2456, 0.7229, 0.1126, 0.723, 0.5626, 0.05761, 0.5631, 0.2593, 0.5631, 0.2593, 0.5626, 0.05761, 0.1126, 0.3913, 0.2456, 0.3918, 0.2456, 0.3918, 0.1126, 0.3913, 0.8951, 0.9363, 0.7665, 0.9364, 0.7665, 0.9364, 0.8951, 0.9363, 0.2456, 0.5903, 0.1126, 0.5903, 0.1126, 0.5903, 0.2456, 0.5903, 0.5634, 0.3931, 0.5639, 0.5903, 0.5639, 0.5903, 0.5634, 0.3931, 0.4362, 0.2593, 0.4362, 0.05761, 0.4362, 0.05761, 0.4362, 0.2593, 0.7709, 0.05761, 0.8951, 0.05761, 0.8951, 0.05761, 0.7709, 0.05761, 0.8951, 0.2593, 0.7699, 0.2593, 0.7699, 0.2593, 0.8951, 0.2593, 0.4362, 0.5903, 0.4362, 0.3926, 0.4362, 0.3926, 0.4362, 0.5903, 0.7676, 0.7222, 0.8951, 0.722, 0.8951, 0.722, 0.7676, 0.7222, 0.2456, 0.05761, 0.2456, 0.2593, 0.2456, 0.2593, 0.2456, 0.05761, 0.1126, 0.9373, 0.1126, 0.723, 0.1126, 0.723, 0.1126, 0.9373, 0.4362, 0.9369, 0.4362, 0.7226, 0.4362, 0.7226, 0.4362, 0.9369, 0.7693, 0.3939, 0.8951, 0.3944, 0.8951, 0.3944, 0.7693, 0.3939, 0.5648, 0.9367, 0.4362, 0.9369, 0.4362, 0.9369, 0.5648, 0.9367, 0.8951, 0.5903, 0.7683, 0.5903, 0.7683, 0.5903, 0.8951, 0.5903, 0.2456, 0.3918, 0.2456, 0.5903, 0.2456, 0.5903, 0.2456, 0.3918, 0.1126, 0.2593, 0.1126, 0.05761, 0.1126, 0.05761, 0.1126, 0.2593, 0.4362, 0.05761, 0.5626, 0.05761, 0.5626, 0.05761, 0.4362, 0.05761, 0.8951, 0.05761, 0.8951, 0.2593, 0.8951, 0.2593, 0.8951, 0.05761, 0.2456, 0.7229, 0.2456, 0.9371, 0.2456, 0.9371, 0.2456, 0.7229, 0.1126, 0.5903, 0.1126, 0.3913, 0.1126, 0.3913, 0.1126, 0.5903])
me_cube_002.materials.append(mat_material)
me_cube_002.use_remesh_preserve_volume = False
me_cube_002.use_remesh_preserve_attributes = False
me_cube_002.use_mirror_vertex_groups = False
me_cube_002.update()

# ---- objects
ob_buil_006 = bpy.data.objects.new('Buil.006', me_cube_011)
ob_buil_005 = bpy.data.objects.new('Buil.005', me_cube_010)
ob_buil_004 = bpy.data.objects.new('Buil.004', me_cube_009)
ob_buil_003 = bpy.data.objects.new('Buil.003', me_cube_008)
ob_buil_001 = bpy.data.objects.new('Buil.001', me_cube_007)
ob_buil_000 = bpy.data.objects.new('Buil.000', me_cube_006)
ob_plane = bpy.data.objects.new('Plane', me_plane)
ob_buil_002 = bpy.data.objects.new('Buil.002', me_cube_002)

# ---- transforms, parenting, visibility, modifiers, constraints
ob_buil_006.location = (-0.2925, -7.292, 0.09791)
ob_buil_006.rotation_euler = (0.0, -0.0, 3.142)
ob_buil_006.scale = (2.452, 2.452, 2.452)
ob_buil_006.lock_rotations_4d = False
ob_buil_006.empty_display_type = 'ARROWS'
ob_buil_006.lineart.crease_threshold = 0.0
ob_buil_005.location = (5.569, -7.292, 0.09791)
ob_buil_005.rotation_euler = (0.0, -0.0, 3.142)
ob_buil_005.scale = (2.452, 2.452, 2.452)
ob_buil_005.lock_rotations_4d = False
ob_buil_005.empty_display_type = 'ARROWS'
ob_buil_005.lineart.crease_threshold = 0.0
ob_buil_004.location = (11.58, -7.292, 0.09791)
ob_buil_004.rotation_euler = (0.0, -0.0, 3.142)
ob_buil_004.scale = (2.452, 2.452, 2.452)
ob_buil_004.lock_rotations_4d = False
ob_buil_004.empty_display_type = 'ARROWS'
ob_buil_004.lineart.crease_threshold = 0.0
ob_buil_003.location = (-0.3415, -2.043, 0.09791)
ob_buil_003.scale = (2.452, 2.452, 2.452)
ob_buil_003.lock_rotations_4d = False
ob_buil_003.empty_display_type = 'ARROWS'
ob_buil_003.lineart.crease_threshold = 0.0
ob_buil_001.location = (5.667, -2.043, 0.09791)
ob_buil_001.scale = (2.452, 2.452, 2.452)
ob_buil_001.lock_rotations_4d = False
ob_buil_001.empty_display_type = 'ARROWS'
ob_buil_001.lineart.crease_threshold = 0.0
ob_buil_000.location = (11.53, -2.043, 0.09791)
ob_buil_000.scale = (2.452, 2.452, 2.452)
ob_buil_000.lock_rotations_4d = False
ob_buil_000.empty_display_type = 'ARROWS'
ob_buil_000.lineart.crease_threshold = 0.0
ob_plane.location = (5.677, -4.729, -2.506)
ob_plane.scale = (9.636, 7.478, 7.478)
ob_plane.lineart.crease_threshold = 0.0
ob_buil_002.location = (11.53, -2.043, 0.09791)
ob_buil_002.scale = (2.452, 2.452, 2.452)
ob_buil_002.lock_rotations_4d = False
ob_buil_002.empty_display_type = 'ARROWS'
ob_buil_002.lineart.crease_threshold = 0.0

# ---- collection membership
col_collection_1.objects.link(ob_buil_006)
col_collection_1.objects.link(ob_buil_005)
col_collection_1.objects.link(ob_buil_004)
col_collection_1.objects.link(ob_buil_003)
col_collection_1.objects.link(ob_buil_001)
col_collection_1.objects.link(ob_buil_000)
col_collection_1.objects.link(ob_plane)
col_collection_1.objects.link(ob_buil_002)

# ---- scene / render settings (as saved in the file)
scene.frame_start = 1; scene.frame_end = 250; scene.frame_set(1)
scene.render.engine = 'BLENDER_EEVEE_NEXT'
scene.render.resolution_percentage = 50
scene.render.dither_intensity = 0.0
scene.cycles.use_denoising = False
scene.cycles.samples = 10
scene.cycles.sampling_pattern = 'TABULATED_SOBOL'
scene.cycles.light_sampling_threshold = 0.0
scene.cycles.use_adaptive_sampling = False
scene.cycles.use_light_tree = False
scene.cycles.blur_glossy = 0.0
scene.cycles.pixel_filter_type = 'GAUSSIAN'
scene.cycles.sample_clamp_indirect = 0.0
scene.view_settings.view_transform = 'Standard'
bpy.context.view_layer.update()

# ---- added for rendering (the .blend has no active camera and no usable light): camera, sun
cam_auto = bpy.data.cameras.new('AutoCamera')
cam_auto.lens = 50.0
cam_auto.sensor_width = 36.0
cam_auto.clip_end = 1000.0
ob_auto_camera = bpy.data.objects.new('AutoCamera', cam_auto)
scene.collection.objects.link(ob_auto_camera)
ob_auto_camera.location = (28.7096, -32.3686, 18.3996)
ob_auto_camera.rotation_euler = (1.09748, -7.21219e-08, 0.694738)
scene.camera = ob_auto_camera
light_auto_sun = bpy.data.lights.new('AutoSun', 'SUN')
light_auto_sun.energy = 3.0
light_auto_sun.angle = 0.0523599
ob_auto_sun = bpy.data.objects.new('AutoSun', light_auto_sun)
scene.collection.objects.link(ob_auto_sun)
ob_auto_sun.rotation_euler = (0.872665, 0.174533, 0.523599)
bpy.context.view_layer.update()
